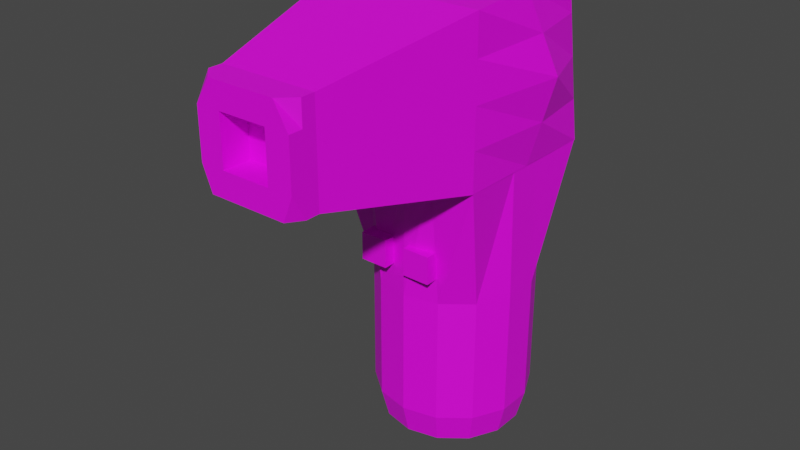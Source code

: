 # Source: scanner.blend  (saved by Blender 3.2.14; exported with 4.5.12 LTS)
import bpy
from mathutils import Matrix  # noqa: F401  (used for matrix-valued properties, if any)

bpy.ops.wm.read_factory_settings(use_empty=True)
scene = bpy.context.scene
scene.name = 'Scene'

# ---- collections
col_collection = bpy.data.collections.new('Collection'); scene.collection.children.link(col_collection)

# ---- images (referenced by path relative to the original .blend; pixels are not part of the script)
import os
ASSET_DIR = os.environ.get("B2B_ASSET_DIR", "")  # directory of the original .blend (textures are referenced by path, not embedded)
HERE = os.path.dirname(os.path.abspath(__file__))  # packed textures are extracted next to this script under _unpacked/

def load_image(name, relpath, width, height, colorspace="sRGB"):
    """Load a texture the original file referenced (path relative to the .blend, or extracted next to this script)."""
    p = next((c for c in (os.path.join(HERE, relpath), os.path.join(ASSET_DIR, relpath)) if relpath and os.path.exists(c)), "")
    if p:
        img = bpy.data.images.load(p, check_existing=True)
        img.name = name
    else:  # same state as the original file: an image datablock whose file is absent (Cycles renders it pink)
        img = bpy.data.images.new(name, width, height)
        img.source = "FILE"
        img.filepath = "//" + (relpath or name)
    img.colorspace_settings.name = colorspace
    return img
img_scanner_png = load_image('scanner.png', 'scanner.png', 1024, 1024, 'sRGB')

# ---- materials (node trees are filled in below, after node groups)
mat_material_001 = bpy.data.materials.new('Material.001')
mat_material_001.use_transparent_shadow = False

# ---- material node trees
mat_material_001.use_nodes = True; mat_material_001.node_tree.nodes.clear()
_N = mat_material_001.node_tree.nodes; _L = mat_material_001.node_tree.links
n0 = _N.new('ShaderNodeBsdfPrincipled'); n0.name = 'Principled BSDF'; n0.location = (10, 300)
n0.distribution = 'GGX'
n0.subsurface_method = 'RANDOM_WALK_SKIN'
n0.inputs[3].default_value = 1.45
n0.inputs[27].default_value = (0.0, 0.0, 0.0, 1.0)
n0.inputs[28].default_value = 1.0
n1 = _N.new('ShaderNodeOutputMaterial'); n1.name = 'Material Output'; n1.location = (300, 300)
n2 = _N.new('ShaderNodeTexImage'); n2.name = 'Image Texture'; n2.location = (-280, 280)
n2.image = img_scanner_png
_L.new(n0.outputs[0], n1.inputs[0])
_L.new(n2.outputs[0], n0.inputs[0])
n1.is_active_output = True

# ---- world
world_world = bpy.data.worlds.new('World'); scene.world = world_world
world_world.use_nodes = True; world_world.node_tree.nodes.clear()
_N = world_world.node_tree.nodes; _L = world_world.node_tree.links
n0 = _N.new('ShaderNodeOutputWorld'); n0.name = 'World Output'; n0.location = (300, 300)
n1 = _N.new('ShaderNodeBackground'); n1.name = 'Background'; n1.location = (10, 300)
n1.inputs[0].default_value = (0.05088, 0.05088, 0.05088, 1.0)
_L.new(n1.outputs[0], n0.inputs[0])
n0.is_active_output = True
world_world.color = (0.05088, 0.05088, 0.05088)
world_world.use_sun_shadow = False
world_world.sun_shadow_jitter_overblur = 0.0

# ---- meshes
me_sphere = bpy.data.meshes.new('Sphere')
me_sphere.from_pydata([(0.0, 0.003126, 0.01572), (0.0, 0.006132, 0.0148), (0.0, 0.008902, 0.01332), (0.0, 0.01133, 0.01133), (0.0, 0.01332, 0.008902), (0.0, 0.0148, 0.006132), (0.0, 0.01572, 0.003126), (0.0, 0.01332, -0.008902), (0.0, 0.01133, -0.01133), (0.0, 0.008902, -0.01332), (0.0006098, 0.003066, 0.01572), (0.001196, 0.006014, 0.0148), (0.001737, 0.008731, 0.01332), (0.00221, 0.01111, 0.01133), (0.002599, 0.01307, 0.008902), (0.002888, 0.01452, 0.006132), (0.003066, 0.01541, 0.003126), (0.003126, 0.01572, -7.004e-10), (0.003066, 0.01541, -0.003126), (0.002888, 0.01452, -0.006132), (0.002599, 0.01307, -0.008902), (0.00221, 0.01111, -0.01133), (0.001737, 0.008731, -0.01332), (0.001196, 0.006014, -0.0148), (0.0006098, 0.003066, -0.01572), (0.001196, 0.002888, 0.01572), (0.002347, 0.005665, 0.0148), (0.003407, 0.008224, 0.01332), (0.004336, 0.01047, 0.01133), (0.005098, 0.01231, 0.008902), (0.005665, 0.01368, 0.006132), (0.006014, 0.01452, 0.003126), (0.006132, 0.0148, -7.004e-10), (0.006014, 0.01452, -0.003126), (0.005665, 0.01368, -0.006132), (0.005098, 0.01231, -0.008902), (0.004336, 0.01047, -0.01133), (0.003407, 0.008224, -0.01332), (0.002347, 0.005665, -0.0148), (0.001196, 0.002888, -0.01572), (0.001737, 0.002599, 0.01572), (0.003407, 0.005098, 0.0148), (0.004946, 0.007402, 0.01332), (0.006295, 0.009421, 0.01133), (0.007402, 0.01108, 0.008902), (0.008224, 0.01231, 0.006132), (0.008731, 0.01307, 0.003126), (0.008902, 0.01332, -7.004e-10), (0.008731, 0.01307, -0.003126), (0.008224, 0.01231, -0.006132), (0.007402, 0.01108, -0.008902), (0.006295, 0.009421, -0.01133), (0.004946, 0.007402, -0.01332), (0.003407, 0.005098, -0.0148), (0.001737, 0.002599, -0.01572), (0.00221, 0.00221, 0.01572), (0.004336, 0.004336, 0.0148), (0.006295, 0.006295, 0.01332), (0.008012, 0.008012, 0.01133), (0.009421, 0.009421, 0.008902), (0.01047, 0.01047, 0.006132), (0.01111, 0.01111, 0.003126), (0.01133, 0.01133, -7.004e-10), (0.01111, 0.01111, -0.003126), (0.01047, 0.01047, -0.006132), (0.009421, 0.009421, -0.008902), (0.008012, 0.008012, -0.01133), (0.006295, 0.006295, -0.01332), (0.004336, 0.004336, -0.0148), (0.00221, 0.00221, -0.01572), (0.002599, 0.001737, 0.01572), (0.005098, 0.003407, 0.0148), (0.007402, 0.004946, 0.01332), (0.009421, 0.006295, 0.01133), (0.01108, 0.007402, 0.008902), (0.01231, 0.008224, 0.006132), (0.01307, 0.008731, 0.003126), (0.01332, 0.008902, -7.004e-10), (0.01307, 0.008731, -0.003126), (0.01231, 0.008224, -0.006132), (0.01108, 0.007402, -0.008902), (0.009421, 0.006295, -0.01133), (0.007402, 0.004946, -0.01332), (0.005098, 0.003407, -0.0148), (0.002599, 0.001737, -0.01572), (0.002888, 0.001196, 0.01572), (0.005665, 0.002347, 0.0148), (0.008224, 0.003407, 0.01332), (0.01047, 0.004336, 0.01133), (0.01231, 0.005098, 0.008902), (0.01368, 0.005665, 0.006132), (0.01452, 0.006014, 0.003126), (0.0148, 0.006132, -7.004e-10), (0.01452, 0.006014, -0.003126), (0.01368, 0.005665, -0.006132), (0.01231, 0.005098, -0.008902), (0.01047, 0.004336, -0.01133), (0.008224, 0.003407, -0.01332), (0.005665, 0.002347, -0.0148), (0.002888, 0.001196, -0.01572), (0.003066, 0.0006098, 0.01572), (0.006014, 0.001196, 0.0148), (0.008731, 0.001737, 0.01332), (0.01111, 0.00221, 0.01133), (0.01307, 0.002599, 0.008902), (0.01452, 0.002888, 0.006132), (0.01541, 0.003066, 0.003126), (0.01572, 0.003126, -7.004e-10), (0.01541, 0.003066, -0.003126), (0.01452, 0.002888, -0.006132), (0.01307, 0.002599, -0.008902), (0.01111, 0.00221, -0.01133), (0.008731, 0.001737, -0.01332), (0.006014, 0.001196, -0.0148), (0.003066, 0.0006098, -0.01572), (0.003126, -1.101e-09, 0.01572), (0.006132, -1.937e-09, 0.0148), (0.008902, -1.818e-09, 0.01332), (0.01133, -7.432e-10, 0.01133), (0.01332, -1.459e-09, 0.008902), (0.0148, -2.657e-10, 0.006132), (0.01572, -1.459e-09, 0.003126), (0.01602, -2.653e-09, -7.004e-10), (0.01572, -1.459e-09, -0.003126), (0.0148, -2.415e-09, -0.006132), (0.01332, -1.698e-09, -0.008902), (0.01133, -7.432e-10, -0.01133), (0.008902, -1.818e-09, -0.01332), (0.006132, -1.579e-09, -0.0148), (0.003126, -1.221e-09, -0.01572), (0.003066, -0.0006098, 0.01572), (0.006014, -0.001196, 0.0148), (0.008731, -0.001737, 0.01332), (0.01111, -0.00221, 0.01133), (0.01307, -0.002599, 0.008902), (0.01452, -0.002888, 0.006132), (0.01541, -0.003066, 0.003126), (0.01572, -0.003126, -7.004e-10), (0.01541, -0.003066, -0.003126), (0.01452, -0.002888, -0.006132), (0.01307, -0.002599, -0.008902), (0.01111, -0.00221, -0.01133), (0.008731, -0.001737, -0.01332), (0.006014, -0.001196, -0.0148), (0.003066, -0.0006098, -0.01572), (0.002888, -0.001196, 0.01572), (0.005665, -0.002347, 0.0148), (0.008224, -0.003407, 0.01332), (0.01047, -0.004336, 0.01133), (0.01231, -0.005098, 0.008902), (0.01368, -0.005665, 0.006132), (0.01452, -0.006014, 0.003126), (0.0148, -0.006132, -7.004e-10), (0.01452, -0.006014, -0.003126), (0.01368, -0.005665, -0.006132), (0.01231, -0.005098, -0.008902), (0.01047, -0.004336, -0.01133), (0.008224, -0.003407, -0.01332), (0.005665, -0.002347, -0.0148), (0.002888, -0.001196, -0.01572), (0.002599, -0.001737, 0.01572), (0.005098, -0.003407, 0.0148), (0.007402, -0.004946, 0.01332), (0.009421, -0.006295, 0.01133), (0.01108, -0.007402, 0.008902), (0.01231, -0.008224, 0.006132), (0.01307, -0.008731, 0.003126), (0.01332, -0.008902, -7.004e-10), (0.01307, -0.008731, -0.003126), (0.01231, -0.008224, -0.006132), (0.01108, -0.007402, -0.008902), (0.009421, -0.006295, -0.01133), (0.007402, -0.004946, -0.01332), (0.005098, -0.003407, -0.0148), (0.002599, -0.001737, -0.01572), (0.00221, -0.00221, 0.01572), (0.004336, -0.004336, 0.0148), (0.006295, -0.006295, 0.01332), (0.008012, -0.008012, 0.01133), (0.009421, -0.009421, 0.008902), (0.01047, -0.01047, 0.006132), (0.01111, -0.01111, 0.003126), (0.01133, -0.01133, -7.004e-10), (0.01111, -0.01111, -0.003126), (0.01047, -0.01047, -0.006132), (0.009421, -0.009421, -0.008902), (0.008012, -0.008012, -0.01133), (0.006295, -0.006295, -0.01332), (0.004336, -0.004336, -0.0148), (0.00221, -0.00221, -0.01572), (0.001737, -0.002599, 0.01572), (0.003407, -0.005098, 0.0148), (0.004946, -0.007402, 0.01332), (0.006295, -0.009421, 0.01133), (0.007402, -0.01108, 0.008902), (0.008224, -0.01231, 0.006132), (0.008731, -0.01307, 0.003126), (0.008902, -0.01332, -7.004e-10), (0.008731, -0.01307, -0.003126), (0.008224, -0.01231, -0.006132), (0.007402, -0.01108, -0.008902), (0.006295, -0.009421, -0.01133), (0.004946, -0.007402, -0.01332), (0.003407, -0.005098, -0.0148), (0.001737, -0.002599, -0.01572), (0.001196, -0.002888, 0.01572), (0.002347, -0.005665, 0.0148), (0.003407, -0.008224, 0.01332), (0.004336, -0.01047, 0.01133), (0.005098, -0.01231, 0.008902), (0.005665, -0.01368, 0.006132), (0.006014, -0.01452, 0.003126), (0.006132, -0.0148, -7.004e-10), (0.006014, -0.01452, -0.003126), (0.005665, -0.01368, -0.006132), (0.005098, -0.01231, -0.008902), (0.004336, -0.01047, -0.01133), (0.003407, -0.008224, -0.01332), (0.002347, -0.005665, -0.0148), (0.001196, -0.002888, -0.01572), (0.0006098, -0.003066, 0.01572), (0.001196, -0.006014, 0.0148), (0.001737, -0.008731, 0.01332), (0.00221, -0.01111, 0.01133), (0.002599, -0.01307, 0.008902), (0.002888, -0.01452, 0.006132), (0.003066, -0.01541, 0.003126), (0.003126, -0.01572, -7.004e-10), (0.003066, -0.01541, -0.003126), (0.002888, -0.01452, -0.006132), (0.002599, -0.01307, -0.008902), (0.00221, -0.01111, -0.01133), (0.001737, -0.008731, -0.01332), (0.001196, -0.006014, -0.0148), (0.0006098, -0.003066, -0.01572), (3.452e-11, -0.003126, 0.01572), (-4.43e-10, -0.006132, 0.0148), (-1.04e-09, -0.008902, 0.01332), (7.508e-10, -0.01133, 0.01133), (-2.042e-10, -0.01332, 0.008902), (2.733e-10, -0.0148, 0.006132), (-1.159e-09, -0.01572, 0.003126), (-4.263e-09, -0.01602, -7.004e-10), (-1.159e-09, -0.01572, -0.003126), (-1.876e-09, -0.0148, -0.006132), (-6.818e-10, -0.01332, -0.008902), (7.508e-10, -0.01133, -0.01133), (-1.04e-09, -0.008902, -0.01332), (3.452e-11, -0.006132, -0.0148), (-2.517e-11, -0.003126, -0.01572), (-0.0006098, -0.003066, 0.01572), (-0.001196, -0.006014, 0.0148), (-0.001737, -0.008731, 0.01332), (-0.00221, -0.01111, 0.01133), (-0.002599, -0.01307, 0.008902), (-0.002888, -0.01452, 0.006132), (-0.003066, -0.01541, 0.003126), (-0.003126, -0.01572, -7.004e-10), (-0.003066, -0.01541, -0.003126), (-0.002888, -0.01452, -0.006132), (-0.002599, -0.01307, -0.008902), (-0.00221, -0.01111, -0.01133), (-0.001737, -0.008731, -0.01332), (-0.001196, -0.006014, -0.0148), (-0.0006098, -0.003066, -0.01572), (-0.001196, -0.002888, 0.01572), (-0.002347, -0.005665, 0.0148), (-0.003407, -0.008224, 0.01332), (-0.004336, -0.01047, 0.01133), (-0.005098, -0.01231, 0.008902), (-0.005665, -0.01368, 0.006132), (-0.006014, -0.01452, 0.003126), (-0.006132, -0.0148, -7.004e-10), (-0.006014, -0.01452, -0.003126), (-0.005665, -0.01368, -0.006132), (-0.005098, -0.01231, -0.008902), (-0.004336, -0.01047, -0.01133), (-0.003407, -0.008224, -0.01332), (-0.002347, -0.005665, -0.0148), (-0.001196, -0.002888, -0.01572), (-0.001737, -0.002599, 0.01572), (-0.003407, -0.005098, 0.0148), (-0.004946, -0.007402, 0.01332), (-0.006295, -0.009421, 0.01133), (-0.007402, -0.01108, 0.008902), (-0.008224, -0.01231, 0.006132), (-0.008731, -0.01307, 0.003126), (-0.008902, -0.01332, -7.004e-10), (-0.008731, -0.01307, -0.003126), (-0.008224, -0.01231, -0.006132), (-0.007402, -0.01108, -0.008902), (-0.006295, -0.009421, -0.01133), (-0.004946, -0.007402, -0.01332), (-0.003407, -0.005098, -0.0148), (-0.001737, -0.002599, -0.01572), (-0.00221, -0.00221, 0.01572), (-0.004336, -0.004336, 0.0148), (-0.006295, -0.006295, 0.01332), (-0.008012, -0.008012, 0.01133), (-0.009421, -0.009421, 0.008902), (-0.01047, -0.01047, 0.006132), (-0.01111, -0.01111, 0.003126), (-0.01133, -0.01133, -7.004e-10), (-0.01111, -0.01111, -0.003126), (-0.01047, -0.01047, -0.006132), (-0.009421, -0.009421, -0.008902), (-0.008012, -0.008012, -0.01133), (-0.006295, -0.006295, -0.01332), (-0.004336, -0.004336, -0.0148), (-0.00221, -0.00221, -0.01572), (-0.002599, -0.001737, 0.01572), (-0.005098, -0.003407, 0.0148), (-0.007402, -0.004946, 0.01332), (-0.009421, -0.006295, 0.01133), (-0.01108, -0.007402, 0.008902), (-0.01231, -0.008224, 0.006132), (-0.01307, -0.008731, 0.003126), (-0.01332, -0.008902, -7.004e-10), (-0.01307, -0.008731, -0.003126), (-0.01231, -0.008224, -0.006132), (-0.01108, -0.007402, -0.008902), (-0.009421, -0.006295, -0.01133), (-0.007402, -0.004946, -0.01332), (-0.005098, -0.003407, -0.0148), (-0.002599, -0.001737, -0.01572), (-1.294e-09, -1.937e-09, 0.01602), (-0.002888, -0.001196, 0.01572), (-0.005665, -0.002347, 0.0148), (-0.008224, -0.003407, 0.01332), (-0.01047, -0.004336, 0.01133), (-0.01231, -0.005098, 0.008902), (-0.01368, -0.005665, 0.006132), (-0.01452, -0.006014, 0.003126), (-0.0148, -0.006132, -7.004e-10), (-0.01452, -0.006014, -0.003126), (-0.01368, -0.005665, -0.006132), (-0.01231, -0.005098, -0.008902), (-0.01047, -0.004336, -0.01133), (-0.008224, -0.003407, -0.01332), (-0.005665, -0.002347, -0.0148), (-0.002888, -0.001196, -0.01572), (-0.003066, -0.0006098, 0.01572), (-0.006014, -0.001196, 0.0148), (-0.008731, -0.001737, 0.01332), (-0.01111, -0.00221, 0.01133), (-0.01307, -0.002599, 0.008902), (-0.01452, -0.002888, 0.006132), (-0.01541, -0.003066, 0.003126), (-0.01572, -0.003126, -7.004e-10), (-0.01541, -0.003066, -0.003126), (-0.01452, -0.002888, -0.006132), (-0.01307, -0.002599, -0.008902), (-0.01111, -0.00221, -0.01133), (-0.008731, -0.001737, -0.01332), (-0.006014, -0.001196, -0.0148), (-0.003066, -0.0006098, -0.01572), (-0.003126, -1.161e-09, 0.01572), (-0.006132, -7.432e-10, 0.0148), (-0.008902, 9.247e-11, 0.01332), (-0.01133, -1.459e-09, 0.01133), (-0.01332, -7.432e-10, 0.008902), (-0.0148, -2.692e-11, 0.006132), (-0.01572, 1.167e-09, 0.003126), (-0.01602, 6.181e-09, -7.004e-10), (-0.01572, 1.167e-09, -0.003126), (-0.0148, 1.883e-09, -0.006132), (-0.01332, -5.044e-10, -0.008902), (-0.01133, -1.459e-09, -0.01133), (-0.008902, 9.247e-11, -0.01332), (-0.006132, -9.82e-10, -0.0148), (-0.003126, -1.101e-09, -0.01572), (-0.003066, 0.0006098, 0.01572), (-0.006014, 0.001196, 0.0148), (-0.008731, 0.001737, 0.01332), (-0.01111, 0.00221, 0.01133), (-0.01307, 0.002599, 0.008902), (-0.01452, 0.002888, 0.006132), (-0.01541, 0.003066, 0.003126), (-0.01572, 0.003126, -7.004e-10), (-0.01541, 0.003066, -0.003126), (-0.01452, 0.002888, -0.006132), (-0.01307, 0.002599, -0.008902), (-0.01111, 0.00221, -0.01133), (-0.008731, 0.001737, -0.01332), (-0.006014, 0.001196, -0.0148), (-0.003066, 0.0006098, -0.01572), (-0.002888, 0.001196, 0.01572), (-0.005665, 0.002347, 0.0148), (-0.008224, 0.003407, 0.01332), (-0.01047, 0.004336, 0.01133), (-0.01231, 0.005098, 0.008902), (-0.01368, 0.005665, 0.006132), (-0.01452, 0.006014, 0.003126), (-0.0148, 0.006132, -7.004e-10), (-0.01452, 0.006014, -0.003126), (-0.01368, 0.005665, -0.006132), (-0.01231, 0.005098, -0.008902), (-0.01047, 0.004336, -0.01133), (-0.008224, 0.003407, -0.01332), (-0.005665, 0.002347, -0.0148), (-0.002888, 0.001196, -0.01572), (-0.002599, 0.001737, 0.01572), (-0.005098, 0.003407, 0.0148), (-0.007402, 0.004946, 0.01332), (-0.009421, 0.006295, 0.01133), (-0.01108, 0.007402, 0.008902), (-0.01231, 0.008224, 0.006132), (-0.01307, 0.008731, 0.003126), (-0.01332, 0.008902, -7.004e-10), (-0.01307, 0.008731, -0.003126), (-0.01231, 0.008224, -0.006132), (-0.01108, 0.007402, -0.008902), (-0.009421, 0.006295, -0.01133), (-0.007402, 0.004946, -0.01332), (-0.005098, 0.003407, -0.0148), (-0.002599, 0.001737, -0.01572), (-0.00221, 0.00221, 0.01572), (-0.004336, 0.004336, 0.0148), (-0.006295, 0.006295, 0.01332), (-0.008012, 0.008012, 0.01133), (-0.009421, 0.009421, 0.008902), (-0.01047, 0.01047, 0.006132), (-0.01111, 0.01111, 0.003126), (-0.01133, 0.01133, -7.004e-10), (-0.01111, 0.01111, -0.003126), (-0.01047, 0.01047, -0.006132), (-0.009421, 0.009421, -0.008902), (-0.008012, 0.008012, -0.01133), (-0.006295, 0.006295, -0.01332), (-0.004336, 0.004336, -0.0148), (-0.00221, 0.00221, -0.01572), (-0.001737, 0.002599, 0.01572), (-0.003407, 0.005098, 0.0148), (-0.004946, 0.007402, 0.01332), (-0.006295, 0.009421, 0.01133), (-0.007402, 0.01108, 0.008902), (-0.008224, 0.01231, 0.006132), (-0.008731, 0.01307, 0.003126), (-0.008902, 0.01332, -7.004e-10), (-0.008731, 0.01307, -0.003126), (-0.008224, 0.01231, -0.006132), (-0.007402, 0.01108, -0.008902), (-0.006295, 0.009421, -0.01133), (-0.004946, 0.007402, -0.01332), (-0.003407, 0.005098, -0.0148), (-0.001737, 0.002599, -0.01572), (-0.001196, 0.002888, 0.01572), (-0.002347, 0.005665, 0.0148), (-0.003407, 0.008224, 0.01332), (-0.004336, 0.01047, 0.01133), (-0.005098, 0.01231, 0.008902), (-0.005665, 0.01368, 0.006132), (-0.006014, 0.01452, 0.003126), (-0.006132, 0.0148, -7.004e-10), (-0.006014, 0.01452, -0.003126), (-0.005665, 0.01368, -0.006132), (-0.005098, 0.01231, -0.008902), (-0.004336, 0.01047, -0.01133), (-0.003407, 0.008224, -0.01332), (-0.002347, 0.005665, -0.0148), (-0.001196, 0.002888, -0.01572), (-0.0006098, 0.003066, 0.01572), (-0.001196, 0.006014, 0.0148), (-0.001737, 0.008731, 0.01332), (-0.00221, 0.01111, 0.01133), (-0.002599, 0.01307, 0.008902), (-0.002888, 0.01452, 0.006132), (-0.003066, 0.01541, 0.003126), (-0.003126, 0.01572, -7.004e-10), (-0.003066, 0.01541, -0.003126), (-0.002888, 0.01452, -0.006132), (-0.002599, 0.01307, -0.008902), (-0.00221, 0.01111, -0.01133), (-0.001737, 0.008731, -0.01332), (-0.001196, 0.006014, -0.0148), (-0.0006098, 0.003066, -0.01572), (8.63e-09, 0.01602, -7.004e-10), (3.616e-09, 0.01572, -0.003126), (3.138e-09, 0.0148, -0.006132), (1.109e-09, 0.006132, -0.0148), (4.523e-10, 0.003126, -0.01572), (0.0, -1.401e-09, -0.01602), (-2.32e-11, 0.03864, -0.2328), (0.0, 0.04286, -0.1471), (0.01677, 0.03481, -0.2328), (0.0186, 0.03862, -0.1471), (0.03021, 0.02409, -0.2328), (0.03351, 0.02673, -0.1471), (0.03767, 0.008598, -0.2328), (0.04179, 0.009538, -0.1471), (0.03767, -0.008598, -0.2328), (0.04179, -0.009538, -0.1471), (0.03021, -0.02409, -0.2328), (0.03351, -0.02673, -0.1471), (0.01677, -0.03481, -0.2328), (0.0186, -0.03862, -0.1471), (-3.401e-09, -0.03864, -0.2328), (-3.747e-09, -0.04286, -0.1471), (-0.01677, -0.03481, -0.2328), (-0.0186, -0.03862, -0.1471), (-0.03021, -0.02409, -0.2328), (-0.03351, -0.02673, -0.1471), (-0.03767, -0.008598, -0.2328), (-0.04179, -0.009538, -0.1471), (-0.03767, 0.008598, -0.2328), (-0.04179, 0.009538, -0.1471), (-0.03021, 0.02409, -0.2328), (-0.03351, 0.02673, -0.1471), (-0.01677, 0.03481, -0.2328), (-0.0186, 0.03862, -0.1471), (-0.0006703, 0.0425, -0.07888), (0.01694, 0.04282, -0.0783), (0.04117, 0.04304, -0.07775), (0.04066, 0.009201, -0.07874), (0.04063, -0.00988, -0.07855), (0.04059, -0.04242, -0.07912), (0.01611, -0.0427, -0.07704), (-6.404e-06, -0.04213, -0.07919), (-0.02107, -0.04266, -0.07706), (-0.04461, -0.0425, -0.07907), (-0.04387, -0.008802, -0.07873), (-0.0448, 0.008562, -0.07896), (-0.04565, 0.04128, -0.07875), (-0.01706, 0.04222, -0.07861), (0.0, 0.04286, -0.2165), (0.0186, 0.03862, -0.2165), (0.03351, 0.02673, -0.2165), (0.04179, 0.009538, -0.2165), (0.04179, -0.009538, -0.2165), (0.03351, -0.02673, -0.2165), (0.0186, -0.03862, -0.2165), (-3.747e-09, -0.04286, -0.2165), (-0.0186, -0.03862, -0.2165), (-0.03351, -0.02673, -0.2165), (-0.04179, -0.009538, -0.2165), (-0.04179, 0.009538, -0.2165), (-0.03351, 0.02673, -0.2165), (-0.0186, 0.03862, -0.2165), (-0.04499, -0.04286, -0.07891), (-0.04499, -0.04286, 0.006816), (-0.04499, 0.04286, -0.07891), (-0.0362, 0.04286, 0.006816), (0.04074, -0.04286, -0.07891), (0.04074, -0.04286, 0.006816), (0.04113, 0.0431, -0.07938), (0.03195, 0.04286, 0.006816), (-0.02827, -0.1254, -0.06219), (-0.02827, -0.1254, -0.009905), (0.02402, -0.1254, -0.009905), (0.02402, -0.1254, -0.06219), (-0.04499, 0.0, -0.07891), (-0.0406, 0.0, 0.006816), (0.04093, 0.0001192, -0.07914), (0.03634, 0.0, 0.006816), (-0.04499, -0.04286, -0.03605), (-0.0406, 0.04286, -0.03605), (0.03654, 0.04298, -0.03628), (0.04074, -0.04286, -0.03605), (-0.02827, -0.1254, -0.03605), (0.02402, -0.1254, -0.03605), (0.0506, 0.007309, -0.03409), (-0.05553, 0.000503, -0.03498), (-0.001932, 0.04298, -0.07914), (-0.002127, 0.04286, 0.006816), (-0.002127, -0.04286, -0.07891), (-0.002127, -0.04286, 0.006816), (-0.002127, -0.1254, -0.06219), (-0.002127, -0.1254, -0.009905), (-0.002127, 0.0, 0.006816), (-0.00203, 5.96e-05, -0.07903), (-0.002127, -0.1254, -0.03605), (0.001458, 0.05503, -0.03608), (-0.04499, -0.04286, -0.01462), (-0.02827, -0.1254, -0.02298), (-0.0384, 0.04286, -0.01462), (0.03424, 0.04292, -0.01473), (0.04074, -0.04286, -0.01462), (0.02402, -0.1254, -0.02298), (0.04347, 0.003654, -0.01364), (-0.04807, 0.0002515, -0.01408), (-0.002127, -0.1254, -0.02298), (-0.0003342, 0.04895, -0.01463), (-0.04279, 0.04286, -0.05748), (0.03883, 0.04304, -0.05783), (0.04074, -0.04286, -0.05748), (0.02402, -0.1254, -0.04912), (0.04576, 0.003714, -0.05662), (-0.05026, 0.0002515, -0.05695), (-0.04499, -0.04286, -0.05748), (-0.02827, -0.1254, -0.04912), (-0.000237, 0.04901, -0.05761), (-0.002127, -0.1254, -0.04912), (-0.02346, 0.04292, -0.07903), (-0.02356, -0.04286, 0.006816), (-0.0152, -0.1254, -0.009905), (-0.02351, 2.98e-05, -0.07897), (-0.0152, -0.1254, -0.03605), (-0.01916, 0.04286, 0.006816), (-0.02356, -0.04286, -0.07891), (-0.0152, -0.1254, -0.06219), (-0.02136, 0.0, 0.006816), (-0.01957, 0.04895, -0.03606), (-0.01937, 0.04591, -0.01462), (-0.0152, -0.1254, -0.02298), (-0.02152, 0.04594, -0.05755), (-0.0152, -0.1254, -0.04912), (0.01491, 0.04286, 0.006816), (0.01931, -0.04286, -0.07891), (0.01094, -0.1254, -0.06219), (0.01711, 0.0, 0.006816), (0.019, 0.04901, -0.03618), (0.0196, 0.04304, -0.07926), (0.01931, -0.04286, 0.006816), (0.01094, -0.1254, -0.009905), (0.01945, 8.94e-05, -0.07909), (0.01094, -0.1254, -0.03605), (0.01094, -0.1254, -0.02298), (0.01695, 0.04594, -0.01468), (0.01094, -0.1254, -0.04912), (0.0193, 0.04602, -0.05772), (-0.02827, -0.1404, -0.02298), (-0.02042, -0.1404, -0.009905), (0.02402, -0.1404, -0.04912), (0.01881, -0.1404, -0.06219), (0.008341, -0.1404, -0.06219), (-0.01127, -0.1404, -0.009905), (-0.02827, -0.1404, -0.04912), (-0.02827, -0.1404, -0.03605), (0.02402, -0.1404, -0.02298), (0.02402, -0.1404, -0.03605), (-0.0152, -0.1404, -0.03605), (-0.01259, -0.1404, -0.06219), (-0.002127, -0.1404, -0.06219), (0.007021, -0.1404, -0.009905), (-0.002127, -0.1404, -0.009905), (-0.002127, -0.1404, -0.04912), (0.01617, -0.1404, -0.009905), (-0.002127, -0.1404, -0.02298), (0.01094, -0.1404, -0.02298), (-0.0152, -0.1404, -0.02298), (-0.02306, -0.1404, -0.06219), (0.01094, -0.1404, -0.04912), (-0.0152, -0.1404, -0.04912), (0.01094, -0.1404, -0.03605), (0.01094, -0.1329, -0.06219), (-0.02827, -0.1329, -0.02298), (-0.02827, -0.1329, -0.03605), (0.02402, -0.1329, -0.009905), (0.01094, -0.1329, -0.009905), (0.02402, -0.1329, -0.03605), (0.02402, -0.1329, -0.06219), (0.02402, -0.1329, -0.04912), (-0.0152, -0.1329, -0.06219), (-0.02827, -0.1329, -0.06219), (-0.02827, -0.1329, -0.009905), (-0.0152, -0.1329, -0.009905), (-0.002127, -0.1329, -0.06219), (-0.02827, -0.1329, -0.04912), (-0.002127, -0.1329, -0.009905), (0.02402, -0.1329, -0.02298), (-0.02325, -0.04718, -0.1325), (-0.02325, -0.04718, -0.1173), (-0.02325, -0.03205, -0.1325), (-0.02325, -0.03205, -0.1173), (-0.008112, -0.04718, -0.1325), (-0.008112, -0.04718, -0.1173), (-0.008112, -0.03205, -0.1325), (-0.008112, -0.03205, -0.1173), (0.002715, -0.0464, -0.133), (0.002715, -0.0464, -0.1179), (0.002715, -0.03127, -0.133), (0.002715, -0.03127, -0.1179), (0.01785, -0.0464, -0.133), (0.01785, -0.0464, -0.1179), (0.01785, -0.03127, -0.133), (0.01785, -0.03127, -0.1179)], [], [(479, 9, 22, 23), (6, 5, 15, 16), (480, 479, 23, 24), (476, 6, 16, 17), (0, 325, 10), (481, 480, 24), (477, 476, 17, 18), (1, 0, 10, 11), (478, 477, 18, 19), (2, 1, 11, 12), (7, 478, 19, 20), (3, 2, 12, 13), (8, 7, 20, 21), (4, 3, 13, 14), (9, 8, 21, 22), (5, 4, 14, 15), (14, 13, 28, 29), (22, 21, 36, 37), (15, 14, 29, 30), (23, 22, 37, 38), (16, 15, 30, 31), (24, 23, 38, 39), (17, 16, 31, 32), (10, 325, 25), (481, 24, 39), (18, 17, 32, 33), (11, 10, 25, 26), (19, 18, 33, 34), (12, 11, 26, 27), (20, 19, 34, 35), (13, 12, 27, 28), (21, 20, 35, 36), (33, 32, 47, 48), (26, 25, 40, 41), (34, 33, 48, 49), (27, 26, 41, 42), (35, 34, 49, 50), (28, 27, 42, 43), (36, 35, 50, 51), (29, 28, 43, 44), (37, 36, 51, 52), (30, 29, 44, 45), (38, 37, 52, 53), (31, 30, 45, 46), (39, 38, 53, 54), (32, 31, 46, 47), (25, 325, 40), (481, 39, 54), (52, 51, 66, 67), (45, 44, 59, 60), (53, 52, 67, 68), (46, 45, 60, 61), (54, 53, 68, 69), (47, 46, 61, 62), (40, 325, 55), (481, 54, 69), (48, 47, 62, 63), (41, 40, 55, 56), (49, 48, 63, 64), (42, 41, 56, 57), (50, 49, 64, 65), (43, 42, 57, 58), (51, 50, 65, 66), (44, 43, 58, 59), (64, 63, 78, 79), (57, 56, 71, 72), (65, 64, 79, 80), (58, 57, 72, 73), (66, 65, 80, 81), (59, 58, 73, 74), (67, 66, 81, 82), (60, 59, 74, 75), (68, 67, 82, 83), (61, 60, 75, 76), (69, 68, 83, 84), (62, 61, 76, 77), (55, 325, 70), (481, 69, 84), (63, 62, 77, 78), (56, 55, 70, 71), (83, 82, 97, 98), (76, 75, 90, 91), (84, 83, 98, 99), (77, 76, 91, 92), (70, 325, 85), (481, 84, 99), (78, 77, 92, 93), (71, 70, 85, 86), (79, 78, 93, 94), (72, 71, 86, 87), (80, 79, 94, 95), (73, 72, 87, 88), (81, 80, 95, 96), (74, 73, 88, 89), (82, 81, 96, 97), (75, 74, 89, 90), (87, 86, 101, 102), (95, 94, 109, 110), (88, 87, 102, 103), (96, 95, 110, 111), (89, 88, 103, 104), (97, 96, 111, 112), (90, 89, 104, 105), (98, 97, 112, 113), (91, 90, 105, 106), (99, 98, 113, 114), (92, 91, 106, 107), (85, 325, 100), (481, 99, 114), (93, 92, 107, 108), (86, 85, 100, 101), (94, 93, 108, 109), (106, 105, 120, 121), (114, 113, 128, 129), (107, 106, 121, 122), (100, 325, 115), (481, 114, 129), (108, 107, 122, 123), (101, 100, 115, 116), (109, 108, 123, 124), (102, 101, 116, 117), (110, 109, 124, 125), (103, 102, 117, 118), (111, 110, 125, 126), (104, 103, 118, 119), (112, 111, 126, 127), (105, 104, 119, 120), (113, 112, 127, 128), (125, 124, 139, 140), (118, 117, 132, 133), (126, 125, 140, 141), (119, 118, 133, 134), (127, 126, 141, 142), (120, 119, 134, 135), (128, 127, 142, 143), (121, 120, 135, 136), (129, 128, 143, 144), (122, 121, 136, 137), (115, 325, 130), (481, 129, 144), (123, 122, 137, 138), (116, 115, 130, 131), (124, 123, 138, 139), (117, 116, 131, 132), (144, 143, 158, 159), (137, 136, 151, 152), (130, 325, 145), (481, 144, 159), (138, 137, 152, 153), (131, 130, 145, 146), (139, 138, 153, 154), (132, 131, 146, 147), (140, 139, 154, 155), (133, 132, 147, 148), (141, 140, 155, 156), (134, 133, 148, 149), (142, 141, 156, 157), (135, 134, 149, 150), (143, 142, 157, 158), (136, 135, 150, 151), (148, 147, 162, 163), (156, 155, 170, 171), (149, 148, 163, 164), (157, 156, 171, 172), (150, 149, 164, 165), (158, 157, 172, 173), (151, 150, 165, 166), (159, 158, 173, 174), (152, 151, 166, 167), (145, 325, 160), (481, 159, 174), (153, 152, 167, 168), (146, 145, 160, 161), (154, 153, 168, 169), (147, 146, 161, 162), (155, 154, 169, 170), (167, 166, 181, 182), (160, 325, 175), (481, 174, 189), (168, 167, 182, 183), (161, 160, 175, 176), (169, 168, 183, 184), (162, 161, 176, 177), (170, 169, 184, 185), (163, 162, 177, 178), (171, 170, 185, 186), (164, 163, 178, 179), (172, 171, 186, 187), (165, 164, 179, 180), (173, 172, 187, 188), (166, 165, 180, 181), (174, 173, 188, 189), (186, 185, 200, 201), (179, 178, 193, 194), (187, 186, 201, 202), (180, 179, 194, 195), (188, 187, 202, 203), (181, 180, 195, 196), (189, 188, 203, 204), (182, 181, 196, 197), (175, 325, 190), (481, 189, 204), (183, 182, 197, 198), (176, 175, 190, 191), (184, 183, 198, 199), (177, 176, 191, 192), (185, 184, 199, 200), (178, 177, 192, 193), (481, 204, 219), (198, 197, 212, 213), (191, 190, 205, 206), (199, 198, 213, 214), (192, 191, 206, 207), (200, 199, 214, 215), (193, 192, 207, 208), (201, 200, 215, 216), (194, 193, 208, 209), (202, 201, 216, 217), (195, 194, 209, 210), (203, 202, 217, 218), (196, 195, 210, 211), (204, 203, 218, 219), (197, 196, 211, 212), (190, 325, 205), (217, 216, 231, 232), (210, 209, 224, 225), (218, 217, 232, 233), (211, 210, 225, 226), (219, 218, 233, 234), (212, 211, 226, 227), (205, 325, 220), (481, 219, 234), (213, 212, 227, 228), (206, 205, 220, 221), (214, 213, 228, 229), (207, 206, 221, 222), (215, 214, 229, 230), (208, 207, 222, 223), (216, 215, 230, 231), (209, 208, 223, 224), (221, 220, 235, 236), (229, 228, 243, 244), (222, 221, 236, 237), (230, 229, 244, 245), (223, 222, 237, 238), (231, 230, 245, 246), (224, 223, 238, 239), (232, 231, 246, 247), (225, 224, 239, 240), (233, 232, 247, 248), (226, 225, 240, 241), (234, 233, 248, 249), (227, 226, 241, 242), (220, 325, 235), (481, 234, 249), (228, 227, 242, 243), (240, 239, 254, 255), (248, 247, 262, 263), (241, 240, 255, 256), (249, 248, 263, 264), (242, 241, 256, 257), (235, 325, 250), (481, 249, 264), (243, 242, 257, 258), (236, 235, 250, 251), (244, 243, 258, 259), (237, 236, 251, 252), (245, 244, 259, 260), (238, 237, 252, 253), (246, 245, 260, 261), (239, 238, 253, 254), (247, 246, 261, 262), (259, 258, 273, 274), (252, 251, 266, 267), (260, 259, 274, 275), (253, 252, 267, 268), (261, 260, 275, 276), (254, 253, 268, 269), (262, 261, 276, 277), (255, 254, 269, 270), (263, 262, 277, 278), (256, 255, 270, 271), (264, 263, 278, 279), (257, 256, 271, 272), (250, 325, 265), (481, 264, 279), (258, 257, 272, 273), (251, 250, 265, 266), (278, 277, 292, 293), (271, 270, 285, 286), (279, 278, 293, 294), (272, 271, 286, 287), (265, 325, 280), (481, 279, 294), (273, 272, 287, 288), (266, 265, 280, 281), (274, 273, 288, 289), (267, 266, 281, 282), (275, 274, 289, 290), (268, 267, 282, 283), (276, 275, 290, 291), (269, 268, 283, 284), (277, 276, 291, 292), (270, 269, 284, 285), (282, 281, 296, 297), (290, 289, 304, 305), (283, 282, 297, 298), (291, 290, 305, 306), (284, 283, 298, 299), (292, 291, 306, 307), (285, 284, 299, 300), (293, 292, 307, 308), (286, 285, 300, 301), (294, 293, 308, 309), (287, 286, 301, 302), (280, 325, 295), (481, 294, 309), (288, 287, 302, 303), (281, 280, 295, 296), (289, 288, 303, 304), (301, 300, 315, 316), (309, 308, 323, 324), (302, 301, 316, 317), (295, 325, 310), (481, 309, 324), (303, 302, 317, 318), (296, 295, 310, 311), (304, 303, 318, 319), (297, 296, 311, 312), (305, 304, 319, 320), (298, 297, 312, 313), (306, 305, 320, 321), (299, 298, 313, 314), (307, 306, 321, 322), (300, 299, 314, 315), (308, 307, 322, 323), (320, 319, 335, 336), (313, 312, 328, 329), (321, 320, 336, 337), (314, 313, 329, 330), (322, 321, 337, 338), (315, 314, 330, 331), (323, 322, 338, 339), (316, 315, 331, 332), (324, 323, 339, 340), (317, 316, 332, 333), (310, 325, 326), (481, 324, 340), (318, 317, 333, 334), (311, 310, 326, 327), (319, 318, 334, 335), (312, 311, 327, 328), (340, 339, 354, 355), (333, 332, 347, 348), (326, 325, 341), (481, 340, 355), (334, 333, 348, 349), (327, 326, 341, 342), (335, 334, 349, 350), (328, 327, 342, 343), (336, 335, 350, 351), (329, 328, 343, 344), (337, 336, 351, 352), (330, 329, 344, 345), (338, 337, 352, 353), (331, 330, 345, 346), (339, 338, 353, 354), (332, 331, 346, 347), (352, 351, 366, 367), (345, 344, 359, 360), (353, 352, 367, 368), (346, 345, 360, 361), (354, 353, 368, 369), (347, 346, 361, 362), (355, 354, 369, 370), (348, 347, 362, 363), (341, 325, 356), (481, 355, 370), (349, 348, 363, 364), (342, 341, 356, 357), (350, 349, 364, 365), (343, 342, 357, 358), (351, 350, 365, 366), (344, 343, 358, 359), (356, 325, 371), (481, 370, 385), (364, 363, 378, 379), (357, 356, 371, 372), (365, 364, 379, 380), (358, 357, 372, 373), (366, 365, 380, 381), (359, 358, 373, 374), (367, 366, 381, 382), (360, 359, 374, 375), (368, 367, 382, 383), (361, 360, 375, 376), (369, 368, 383, 384), (362, 361, 376, 377), (370, 369, 384, 385), (363, 362, 377, 378), (375, 374, 389, 390), (383, 382, 397, 398), (376, 375, 390, 391), (384, 383, 398, 399), (377, 376, 391, 392), (385, 384, 399, 400), (378, 377, 392, 393), (371, 325, 386), (481, 385, 400), (379, 378, 393, 394), (372, 371, 386, 387), (380, 379, 394, 395), (373, 372, 387, 388), (381, 380, 395, 396), (374, 373, 388, 389), (382, 381, 396, 397), (394, 393, 408, 409), (387, 386, 401, 402), (395, 394, 409, 410), (388, 387, 402, 403), (396, 395, 410, 411), (389, 388, 403, 404), (397, 396, 411, 412), (390, 389, 404, 405), (398, 397, 412, 413), (391, 390, 405, 406), (399, 398, 413, 414), (392, 391, 406, 407), (400, 399, 414, 415), (393, 392, 407, 408), (386, 325, 401), (481, 400, 415), (413, 412, 427, 428), (406, 405, 420, 421), (414, 413, 428, 429), (407, 406, 421, 422), (415, 414, 429, 430), (408, 407, 422, 423), (401, 325, 416), (481, 415, 430), (409, 408, 423, 424), (402, 401, 416, 417), (410, 409, 424, 425), (403, 402, 417, 418), (411, 410, 425, 426), (404, 403, 418, 419), (412, 411, 426, 427), (405, 404, 419, 420), (417, 416, 431, 432), (425, 424, 439, 440), (418, 417, 432, 433), (426, 425, 440, 441), (419, 418, 433, 434), (427, 426, 441, 442), (420, 419, 434, 435), (428, 427, 442, 443), (421, 420, 435, 436), (429, 428, 443, 444), (422, 421, 436, 437), (430, 429, 444, 445), (423, 422, 437, 438), (416, 325, 431), (481, 430, 445), (424, 423, 438, 439), (436, 435, 450, 451), (444, 443, 458, 459), (437, 436, 451, 452), (445, 444, 459, 460), (438, 437, 452, 453), (431, 325, 446), (481, 445, 460), (439, 438, 453, 454), (432, 431, 446, 447), (440, 439, 454, 455), (433, 432, 447, 448), (441, 440, 455, 456), (434, 433, 448, 449), (442, 441, 456, 457), (435, 434, 449, 450), (443, 442, 457, 458), (455, 454, 469, 470), (448, 447, 462, 463), (456, 455, 470, 471), (449, 448, 463, 464), (457, 456, 471, 472), (450, 449, 464, 465), (458, 457, 472, 473), (451, 450, 465, 466), (459, 458, 473, 474), (452, 451, 466, 467), (460, 459, 474, 475), (453, 452, 467, 468), (446, 325, 461), (481, 460, 475), (454, 453, 468, 469), (447, 446, 461, 462), (474, 473, 9, 479), (467, 466, 5, 6), (475, 474, 479, 480), (468, 467, 6, 476), (461, 325, 0), (481, 475, 480), (469, 468, 476, 477), (462, 461, 0, 1), (470, 469, 477, 478), (463, 462, 1, 2), (471, 470, 478, 7), (464, 463, 2, 3), (472, 471, 7, 8), (465, 464, 3, 4), (473, 472, 8, 9), (466, 465, 4, 5), (524, 483, 485, 525), (525, 485, 487, 526), (526, 487, 489, 527), (527, 489, 491, 528), (528, 491, 493, 529), (529, 493, 495, 530), (530, 495, 497, 531), (531, 497, 499, 532), (532, 499, 501, 533), (533, 501, 503, 534), (534, 503, 505, 535), (535, 505, 507, 536), (507, 505, 521, 522), (536, 507, 509, 537), (537, 509, 483, 524), (482, 484, 486, 488, 490, 492, 494, 496, 498, 500, 502, 504, 506, 508), (511, 510, 523, 522, 521, 520, 519, 518, 517, 516, 515, 514, 513, 512), (493, 491, 514, 515), (503, 501, 519, 520), (489, 487, 512, 513), (499, 497, 517, 518), (509, 507, 522, 523), (485, 483, 510, 511), (495, 493, 515, 516), (505, 503, 520, 521), (491, 489, 513, 514), (501, 499, 518, 519), (483, 509, 523, 510), (487, 485, 511, 512), (497, 495, 516, 517), (508, 537, 524, 482), (506, 536, 537, 508), (504, 535, 536, 506), (502, 534, 535, 504), (500, 533, 534, 502), (498, 532, 533, 500), (496, 531, 532, 498), (494, 530, 531, 496), (492, 529, 530, 494), (490, 528, 529, 492), (488, 527, 528, 490), (486, 526, 527, 488), (484, 525, 526, 486), (482, 524, 525, 484), (512, 511, 510, 513), (579, 551, 541, 574), (617, 606, 545, 575), (578, 553, 543, 576), (593, 539, 547, 594), (614, 552, 542, 607), (600, 551, 539, 593), (580, 616, 638, 637), (576, 543, 548, 577), (588, 538, 546, 589), (607, 542, 549, 608), (597, 541, 551, 600), (611, 544, 552, 614), (575, 545, 553, 578), (572, 539, 551, 579), (588, 554, 561, 587), (583, 556, 560, 586), (572, 554, 558, 573), (584, 557, 559, 585), (616, 615, 643, 638), (586, 560, 557, 584), (619, 610, 556, 583), (587, 561, 555, 582), (604, 601, 571, 590), (618, 615, 570, 591), (592, 562, 569, 595), (606, 563, 568, 609), (598, 564, 566, 599), (656, 644, 624, 632), (609, 568, 565, 612), (595, 569, 564, 598), (612, 565, 567, 613), (602, 597, 563, 581), (601, 602, 581, 571), (615, 616, 580, 570), (539, 572, 573, 547), (554, 572, 579, 561), (556, 575, 578, 560), (557, 576, 577, 559), (655, 654, 621, 625), (560, 578, 576, 557), (610, 617, 575, 556), (561, 579, 574, 555), (653, 652, 631, 640), (592, 604, 590, 562), (550, 587, 582, 540), (611, 619, 583, 544), (552, 586, 584, 542), (644, 650, 623, 624), (542, 584, 585, 549), (544, 583, 586, 552), (538, 588, 587, 550), (554, 588, 589, 558), (591, 605, 642, 635), (540, 582, 604, 592), (570, 580, 603, 596), (555, 574, 602, 601), (574, 541, 597, 602), (550, 595, 598, 538), (538, 598, 599, 546), (540, 592, 595, 550), (582, 555, 601, 604), (591, 570, 596, 605), (563, 597, 600, 568), (615, 618, 641, 643), (568, 600, 593, 565), (565, 593, 594, 567), (562, 590, 619, 611), (645, 646, 627, 620), (571, 581, 617, 610), (647, 648, 633, 636), (543, 612, 613, 548), (553, 609, 612, 543), (651, 649, 629, 622), (545, 606, 609, 553), (650, 651, 622, 623), (590, 571, 610, 619), (562, 611, 614, 569), (564, 607, 608, 566), (569, 614, 607, 564), (581, 563, 606, 617), (639, 625, 621, 620), (642, 630, 627, 626), (638, 633, 634, 637), (630, 639, 620, 627), (624, 641, 635, 632), (631, 642, 626, 640), (632, 635, 642, 631), (637, 634, 625, 639), (623, 622, 641, 624), (629, 628, 638, 643), (628, 636, 633, 638), (622, 629, 643, 641), (605, 596, 630, 642), (596, 603, 639, 630), (657, 653, 640, 626), (658, 655, 625, 634), (646, 657, 626, 627), (659, 647, 636, 628), (649, 659, 628, 629), (652, 656, 632, 631), (603, 580, 637, 639), (648, 658, 634, 633), (654, 645, 620, 621), (618, 591, 635, 641), (547, 573, 645, 654), (613, 567, 658, 648), (599, 566, 656, 652), (559, 577, 659, 649), (577, 548, 647, 659), (558, 589, 657, 646), (567, 594, 655, 658), (589, 546, 653, 657), (549, 585, 651, 650), (585, 559, 649, 651), (548, 613, 648, 647), (573, 558, 646, 645), (608, 549, 650, 644), (546, 599, 652, 653), (594, 547, 654, 655), (566, 608, 644, 656), (660, 661, 663, 662), (662, 663, 667, 666), (666, 667, 665, 664), (664, 665, 661, 660), (662, 666, 664, 660), (667, 663, 661, 665), (668, 669, 671, 670), (670, 671, 675, 674), (674, 675, 673, 672), (672, 673, 669, 668), (670, 674, 672, 668), (675, 671, 669, 673)])
_uv = me_sphere.uv_layers.new(name='UVMap')
_uv.uv.foreach_set('vector', [0.9362, 0.3456, 0.9297, 0.3458, 0.93, 0.3417, 0.9364, 0.3428, 0.9507, 0.1775, 0.9507, 0.1705, 0.9575, 0.1705, 0.9579, 0.1775, 0.9433, 0.3454, 0.9362, 0.3456, 0.9364, 0.3428, 0.9434, 0.3439, 0.9507, 0.1849, 0.9507, 0.1775, 0.9579, 0.1775, 0.9581, 0.1849, 0.572, 0.1505, 0.6008, 0.1514, 0.5724, 0.1561, 0.9506, 0.3451, 0.9433, 0.3454, 0.9434, 0.3439, 0.9507, 0.1922, 0.9507, 0.1849, 0.9581, 0.1849, 0.9579, 0.1922, 0.5444, 0.1496, 0.572, 0.1505, 0.5724, 0.1561, 0.5451, 0.1607, 0.9507, 0.1993, 0.9507, 0.1922, 0.9579, 0.1922, 0.9575, 0.1993, 0.519, 0.1488, 0.5444, 0.1496, 0.5451, 0.1607, 0.5201, 0.1648, 0.9507, 0.2059, 0.9507, 0.1993, 0.9575, 0.1993, 0.9568, 0.2059, 0.4968, 0.1481, 0.519, 0.1488, 0.5201, 0.1648, 0.4981, 0.1685, 0.9507, 0.2117, 0.9507, 0.2059, 0.9568, 0.2059, 0.9559, 0.2117, 0.6538, 0.3766, 0.632, 0.3768, 0.6319, 0.3567, 0.6536, 0.3531, 0.9297, 0.3458, 0.9241, 0.346, 0.9244, 0.3408, 0.93, 0.3417, 0.6787, 0.3764, 0.6538, 0.3766, 0.6536, 0.3531, 0.6785, 0.3503, 0.6536, 0.3531, 0.6319, 0.3567, 0.6318, 0.3375, 0.6535, 0.3304, 0.93, 0.3417, 0.9244, 0.3408, 0.9258, 0.3357, 0.9311, 0.3377, 0.6785, 0.3503, 0.6536, 0.3531, 0.6535, 0.3304, 0.6784, 0.3251, 0.9364, 0.3428, 0.93, 0.3417, 0.9311, 0.3377, 0.9371, 0.34, 0.9579, 0.1775, 0.9575, 0.1705, 0.964, 0.1705, 0.9649, 0.1776, 0.9434, 0.3439, 0.9364, 0.3428, 0.9371, 0.34, 0.9437, 0.3425, 0.9581, 0.1849, 0.9579, 0.1775, 0.9649, 0.1776, 0.9651, 0.1849, 0.5724, 0.1561, 0.6008, 0.1514, 0.5739, 0.1616, 0.9506, 0.3451, 0.9434, 0.3439, 0.9437, 0.3425, 0.9579, 0.1922, 0.9581, 0.1849, 0.9651, 0.1849, 0.9649, 0.1923, 0.5451, 0.1607, 0.5724, 0.1561, 0.5739, 0.1616, 0.548, 0.1714, 0.9575, 0.1993, 0.9579, 0.1922, 0.9649, 0.1923, 0.964, 0.1994, 0.5201, 0.1648, 0.5451, 0.1607, 0.548, 0.1714, 0.5242, 0.1804, 0.9568, 0.2059, 0.9575, 0.1993, 0.964, 0.1994, 0.9627, 0.2059, 0.4981, 0.1685, 0.5201, 0.1648, 0.5242, 0.1804, 0.5034, 0.1883, 0.9559, 0.2117, 0.9568, 0.2059, 0.9627, 0.2059, 0.9609, 0.2117, 0.9649, 0.1923, 0.9651, 0.1849, 0.9717, 0.185, 0.9713, 0.1923, 0.548, 0.1714, 0.5739, 0.1616, 0.5764, 0.1666, 0.5529, 0.1813, 0.964, 0.1994, 0.9649, 0.1923, 0.9713, 0.1923, 0.9701, 0.1994, 0.5242, 0.1804, 0.548, 0.1714, 0.5529, 0.1813, 0.5314, 0.1948, 0.9627, 0.2059, 0.964, 0.1994, 0.9701, 0.1994, 0.9681, 0.206, 0.5034, 0.1883, 0.5242, 0.1804, 0.5314, 0.1948, 0.5125, 0.2066, 0.9609, 0.2117, 0.9627, 0.2059, 0.9681, 0.206, 0.9655, 0.2117, 0.6535, 0.3304, 0.6318, 0.3375, 0.6318, 0.3197, 0.6535, 0.3096, 0.9311, 0.3377, 0.9258, 0.3357, 0.9281, 0.331, 0.9329, 0.334, 0.6784, 0.3251, 0.6535, 0.3304, 0.6535, 0.3096, 0.6783, 0.3019, 0.9371, 0.34, 0.9311, 0.3377, 0.9329, 0.334, 0.9384, 0.3375, 0.9649, 0.1776, 0.964, 0.1705, 0.9701, 0.1706, 0.9713, 0.1776, 0.9437, 0.3425, 0.9371, 0.34, 0.9384, 0.3375, 0.9444, 0.3412, 0.9651, 0.1849, 0.9649, 0.1776, 0.9713, 0.1776, 0.9717, 0.185, 0.5739, 0.1616, 0.6008, 0.1514, 0.5764, 0.1666, 0.9506, 0.3451, 0.9437, 0.3425, 0.9444, 0.3412, 0.9329, 0.334, 0.9281, 0.331, 0.9313, 0.3269, 0.9354, 0.3308, 0.6783, 0.3019, 0.6535, 0.3096, 0.6535, 0.2913, 0.6784, 0.2816, 0.9384, 0.3375, 0.9329, 0.334, 0.9354, 0.3308, 0.9401, 0.3353, 0.9713, 0.1776, 0.9701, 0.1706, 0.9753, 0.1706, 0.9769, 0.1777, 0.9444, 0.3412, 0.9384, 0.3375, 0.9401, 0.3353, 0.9453, 0.3401, 0.9717, 0.185, 0.9713, 0.1776, 0.9769, 0.1777, 0.9774, 0.185, 0.5764, 0.1666, 0.6008, 0.1514, 0.5798, 0.1711, 0.9506, 0.3451, 0.9444, 0.3412, 0.9453, 0.3401, 0.9713, 0.1923, 0.9717, 0.185, 0.9774, 0.185, 0.9769, 0.1924, 0.5529, 0.1813, 0.5764, 0.1666, 0.5798, 0.1711, 0.5597, 0.1901, 0.9701, 0.1994, 0.9713, 0.1923, 0.9769, 0.1924, 0.9753, 0.1995, 0.5314, 0.1948, 0.5529, 0.1813, 0.5597, 0.1901, 0.5412, 0.2075, 0.9681, 0.206, 0.9701, 0.1994, 0.9753, 0.1995, 0.9729, 0.206, 0.5125, 0.2066, 0.5314, 0.1948, 0.5412, 0.2075, 0.525, 0.2228, 0.9281, 0.331, 0.9241, 0.3285, 0.9279, 0.3237, 0.9313, 0.3269, 0.4971, 0.2163, 0.5125, 0.2066, 0.525, 0.2228, 0.5117, 0.2354, 0.9747, 0.384, 0.9764, 0.3911, 0.9714, 0.3911, 0.97, 0.384, 0.5412, 0.2075, 0.5597, 0.1901, 0.568, 0.1974, 0.5533, 0.2181, 0.9719, 0.3775, 0.9747, 0.384, 0.97, 0.384, 0.9677, 0.3775, 0.525, 0.2228, 0.5412, 0.2075, 0.5533, 0.2181, 0.5404, 0.2363, 0.9313, 0.3269, 0.9279, 0.3237, 0.9325, 0.3196, 0.9352, 0.3234, 0.5117, 0.2354, 0.525, 0.2228, 0.5404, 0.2363, 0.5298, 0.2512, 0.9354, 0.3308, 0.9313, 0.3269, 0.9352, 0.3234, 0.9385, 0.3281, 0.5486, 0.09143, 0.5835, 0.1079, 0.5826, 0.1308, 0.5476, 0.1169, 0.9401, 0.3353, 0.9354, 0.3308, 0.9385, 0.3281, 0.9422, 0.3334, 0.9764, 0.4058, 0.9747, 0.4129, 0.97, 0.4129, 0.9714, 0.4058, 0.9453, 0.3401, 0.9401, 0.3353, 0.9422, 0.3334, 0.9463, 0.3391, 0.9769, 0.3984, 0.9764, 0.4058, 0.9714, 0.4058, 0.9719, 0.3984, 0.5798, 0.1711, 0.6008, 0.1514, 0.5841, 0.1748, 0.9506, 0.3451, 0.9453, 0.3401, 0.9463, 0.3391, 0.9764, 0.3911, 0.9769, 0.3984, 0.9719, 0.3984, 0.9714, 0.3911, 0.5597, 0.1901, 0.5798, 0.1711, 0.5841, 0.1748, 0.568, 0.1974, 0.9422, 0.3334, 0.9385, 0.3281, 0.942, 0.326, 0.9447, 0.332, 0.9714, 0.4058, 0.97, 0.4129, 0.9644, 0.4129, 0.9655, 0.4058, 0.9463, 0.3391, 0.9422, 0.3334, 0.9447, 0.332, 0.9476, 0.3384, 0.9719, 0.3984, 0.9714, 0.4058, 0.9655, 0.4058, 0.9659, 0.3984, 0.5841, 0.1748, 0.6008, 0.1514, 0.5889, 0.1777, 0.9506, 0.3451, 0.9463, 0.3391, 0.9476, 0.3384, 0.9714, 0.3911, 0.9719, 0.3984, 0.9659, 0.3984, 0.9655, 0.3911, 0.568, 0.1974, 0.5841, 0.1748, 0.5889, 0.1777, 0.5776, 0.2029, 0.97, 0.384, 0.9714, 0.3911, 0.9655, 0.3911, 0.9644, 0.384, 0.5533, 0.2181, 0.568, 0.1974, 0.5776, 0.2029, 0.5672, 0.2261, 0.9677, 0.3775, 0.97, 0.384, 0.9644, 0.384, 0.9627, 0.3775, 0.5404, 0.2363, 0.5533, 0.2181, 0.5672, 0.2261, 0.5581, 0.2465, 0.9646, 0.3718, 0.9677, 0.3775, 0.9627, 0.3775, 0.9603, 0.3718, 0.5298, 0.2512, 0.5404, 0.2363, 0.5581, 0.2465, 0.5507, 0.2633, 0.9385, 0.3281, 0.9352, 0.3234, 0.9397, 0.3208, 0.942, 0.326, 0.5476, 0.1169, 0.5826, 0.1308, 0.5815, 0.158, 0.5464, 0.1471, 0.5672, 0.2261, 0.5776, 0.2029, 0.5881, 0.2064, 0.5824, 0.2313, 0.9627, 0.3775, 0.9644, 0.384, 0.9582, 0.384, 0.9571, 0.3775, 0.5581, 0.2465, 0.5672, 0.2261, 0.5824, 0.2313, 0.5775, 0.2531, 0.9603, 0.3718, 0.9627, 0.3775, 0.9571, 0.3775, 0.9556, 0.3718, 0.5815, 0.158, 0.612, 0.172, 0.611, 0.198, 0.5803, 0.1885, 0.942, 0.326, 0.9397, 0.3208, 0.9447, 0.3192, 0.9459, 0.3247, 0.5464, 0.1471, 0.5815, 0.158, 0.5803, 0.1885, 0.545, 0.181, 0.9447, 0.332, 0.942, 0.326, 0.9459, 0.3247, 0.9474, 0.3311, 0.9655, 0.4058, 0.9644, 0.4129, 0.9582, 0.4129, 0.9589, 0.4058, 0.9476, 0.3384, 0.9447, 0.332, 0.9474, 0.3311, 0.949, 0.338, 0.9659, 0.3984, 0.9655, 0.4058, 0.9589, 0.4058, 0.9591, 0.3985, 0.5889, 0.1777, 0.6008, 0.1514, 0.5943, 0.1795, 0.9506, 0.3451, 0.9476, 0.3384, 0.949, 0.338, 0.9655, 0.3911, 0.9659, 0.3984, 0.9591, 0.3985, 0.9589, 0.3911, 0.5776, 0.2029, 0.5889, 0.1777, 0.5943, 0.1795, 0.5881, 0.2064, 0.9644, 0.384, 0.9655, 0.3911, 0.9589, 0.3911, 0.9582, 0.384, 0.9589, 0.4058, 0.9582, 0.4129, 0.9515, 0.4129, 0.9518, 0.4058, 0.949, 0.338, 0.9474, 0.3311, 0.9502, 0.3307, 0.9504, 0.3378, 0.9591, 0.3985, 0.9589, 0.4058, 0.9518, 0.4058, 0.9519, 0.3985, 0.5943, 0.1795, 0.6008, 0.1514, 0.5999, 0.1802, 0.9506, 0.3451, 0.949, 0.338, 0.9504, 0.3378, 0.9589, 0.3911, 0.9591, 0.3985, 0.9519, 0.3985, 0.9518, 0.3911, 0.5881, 0.2064, 0.5943, 0.1795, 0.5999, 0.1802, 0.5991, 0.2079, 0.9582, 0.384, 0.9589, 0.3911, 0.9518, 0.3911, 0.9515, 0.384, 0.5824, 0.2313, 0.5881, 0.2064, 0.5991, 0.2079, 0.5984, 0.2334, 0.9571, 0.3775, 0.9582, 0.384, 0.9515, 0.384, 0.9511, 0.3775, 0.5775, 0.2531, 0.5824, 0.2313, 0.5984, 0.2334, 0.5978, 0.2557, 0.9556, 0.3718, 0.9571, 0.3775, 0.9511, 0.3775, 0.9505, 0.3718, 0.5803, 0.1885, 0.611, 0.198, 0.6099, 0.2257, 0.5789, 0.2211, 0.9459, 0.3247, 0.9447, 0.3192, 0.9499, 0.3185, 0.95, 0.3242, 0.545, 0.181, 0.5803, 0.1885, 0.5789, 0.2211, 0.5436, 0.2173, 0.9474, 0.3311, 0.9459, 0.3247, 0.95, 0.3242, 0.9502, 0.3307, 0.9511, 0.3775, 0.9515, 0.384, 0.9447, 0.384, 0.945, 0.3775, 0.5978, 0.2557, 0.5984, 0.2334, 0.6144, 0.2323, 0.6182, 0.2544, 0.9505, 0.3718, 0.9511, 0.3775, 0.945, 0.3775, 0.9453, 0.3718, 0.5789, 0.2211, 0.6099, 0.2257, 0.6087, 0.2541, 0.5776, 0.2546, 0.95, 0.3242, 0.9499, 0.3185, 0.9551, 0.3188, 0.9541, 0.3245, 0.5436, 0.2173, 0.5789, 0.2211, 0.5776, 0.2546, 0.5421, 0.2544, 0.9502, 0.3307, 0.95, 0.3242, 0.9541, 0.3245, 0.953, 0.3309, 0.9518, 0.4058, 0.9515, 0.4129, 0.9447, 0.4129, 0.9446, 0.4058, 0.9504, 0.3378, 0.9502, 0.3307, 0.953, 0.3309, 0.9518, 0.3379, 0.9519, 0.3985, 0.9518, 0.4058, 0.9446, 0.4058, 0.9445, 0.3985, 0.5999, 0.1802, 0.6008, 0.1514, 0.6055, 0.1798, 0.9506, 0.3451, 0.9504, 0.3378, 0.9518, 0.3379, 0.9518, 0.3911, 0.9519, 0.3985, 0.9445, 0.3985, 0.9446, 0.3911, 0.5991, 0.2079, 0.5999, 0.1802, 0.6055, 0.1798, 0.6101, 0.2071, 0.9515, 0.384, 0.9518, 0.3911, 0.9446, 0.3911, 0.9447, 0.384, 0.5984, 0.2334, 0.5991, 0.2079, 0.6101, 0.2071, 0.6144, 0.2323, 0.9518, 0.3379, 0.953, 0.3309, 0.9557, 0.3316, 0.9532, 0.3382, 0.9445, 0.3985, 0.9446, 0.4058, 0.9374, 0.4058, 0.9372, 0.3985, 0.6055, 0.1798, 0.6008, 0.1514, 0.611, 0.1784, 0.9506, 0.3451, 0.9518, 0.3379, 0.9532, 0.3382, 0.9446, 0.3911, 0.9445, 0.3985, 0.9372, 0.3985, 0.9374, 0.3911, 0.6101, 0.2071, 0.6055, 0.1798, 0.611, 0.1784, 0.6208, 0.2043, 0.9447, 0.384, 0.9446, 0.3911, 0.9374, 0.3911, 0.938, 0.384, 0.6144, 0.2323, 0.6101, 0.2071, 0.6208, 0.2043, 0.6299, 0.2281, 0.945, 0.3775, 0.9447, 0.384, 0.938, 0.384, 0.9389, 0.3775, 0.6182, 0.2544, 0.6144, 0.2323, 0.6299, 0.2281, 0.6379, 0.2491, 0.9453, 0.3718, 0.945, 0.3775, 0.9389, 0.3775, 0.9401, 0.3718, 0.5776, 0.2546, 0.6087, 0.2541, 0.6076, 0.2822, 0.5762, 0.2876, 0.9541, 0.3245, 0.9551, 0.3188, 0.9601, 0.3202, 0.9581, 0.3255, 0.5421, 0.2544, 0.5776, 0.2546, 0.5762, 0.2876, 0.5406, 0.2911, 0.953, 0.3309, 0.9541, 0.3245, 0.9581, 0.3255, 0.9557, 0.3316, 0.9446, 0.4058, 0.9447, 0.4129, 0.938, 0.4129, 0.9374, 0.4058, 0.6379, 0.2491, 0.6299, 0.2281, 0.6443, 0.221, 0.6563, 0.24, 0.9401, 0.3718, 0.9389, 0.3775, 0.9331, 0.3775, 0.9352, 0.3718, 0.5762, 0.2876, 0.6076, 0.2822, 0.6065, 0.3088, 0.575, 0.3189, 0.9581, 0.3255, 0.9601, 0.3202, 0.9648, 0.3225, 0.9617, 0.3273, 0.5406, 0.2911, 0.5762, 0.2876, 0.575, 0.3189, 0.5392, 0.3258, 0.9557, 0.3316, 0.9581, 0.3255, 0.9617, 0.3273, 0.9583, 0.3329, 0.9374, 0.4058, 0.938, 0.4129, 0.9316, 0.4129, 0.9306, 0.4058, 0.9532, 0.3382, 0.9557, 0.3316, 0.9583, 0.3329, 0.9545, 0.3389, 0.9372, 0.3985, 0.9374, 0.4058, 0.9306, 0.4058, 0.9303, 0.3984, 0.611, 0.1784, 0.6008, 0.1514, 0.616, 0.1759, 0.9506, 0.3451, 0.9532, 0.3382, 0.9545, 0.3389, 0.9374, 0.3911, 0.9372, 0.3985, 0.9303, 0.3984, 0.9306, 0.3911, 0.6208, 0.2043, 0.611, 0.1784, 0.616, 0.1759, 0.6307, 0.1994, 0.938, 0.384, 0.9374, 0.3911, 0.9306, 0.3911, 0.9316, 0.384, 0.6299, 0.2281, 0.6208, 0.2043, 0.6307, 0.1994, 0.6443, 0.221, 0.9389, 0.3775, 0.938, 0.384, 0.9316, 0.384, 0.9331, 0.3775, 0.9303, 0.3984, 0.9306, 0.4058, 0.9245, 0.4058, 0.9241, 0.3984, 0.616, 0.1759, 0.6008, 0.1514, 0.6205, 0.1724, 0.9506, 0.3451, 0.9545, 0.3389, 0.9557, 0.3398, 0.9306, 0.3911, 0.9303, 0.3984, 0.9241, 0.3984, 0.9245, 0.3911, 0.6307, 0.1994, 0.616, 0.1759, 0.6205, 0.1724, 0.6395, 0.1926, 0.9316, 0.384, 0.9306, 0.3911, 0.9245, 0.3911, 0.9258, 0.384, 0.6443, 0.221, 0.6307, 0.1994, 0.6395, 0.1926, 0.6571, 0.2112, 0.9331, 0.3775, 0.9316, 0.384, 0.9258, 0.384, 0.9279, 0.3775, 0.6563, 0.24, 0.6443, 0.221, 0.6571, 0.2112, 0.6725, 0.2275, 0.9352, 0.3718, 0.9331, 0.3775, 0.9279, 0.3775, 0.9308, 0.3718, 0.575, 0.3189, 0.6065, 0.3088, 0.6055, 0.3329, 0.5738, 0.3472, 0.9617, 0.3273, 0.9648, 0.3225, 0.9689, 0.3257, 0.965, 0.3298, 0.5392, 0.3258, 0.575, 0.3189, 0.5738, 0.3472, 0.5378, 0.3574, 0.9583, 0.3329, 0.9617, 0.3273, 0.965, 0.3298, 0.9605, 0.3346, 0.9306, 0.4058, 0.9316, 0.4129, 0.9258, 0.4129, 0.9245, 0.4058, 0.9545, 0.3389, 0.9583, 0.3329, 0.9605, 0.3346, 0.9557, 0.3398, 0.9689, 0.3257, 0.9722, 0.3223, 0.9762, 0.3269, 0.9724, 0.3296, 0.6852, 0.2409, 0.6725, 0.2275, 0.686, 0.2121, 0.7011, 0.2228, 0.965, 0.3298, 0.9689, 0.3257, 0.9724, 0.3296, 0.9677, 0.3329, 0.5326, 0.5281, 0.5045, 0.5165, 0.5044, 0.4966, 0.5325, 0.506, 0.9605, 0.3346, 0.965, 0.3298, 0.9677, 0.3329, 0.9624, 0.3367, 0.9246, 0.2844, 0.9262, 0.2774, 0.9313, 0.2773, 0.93, 0.2843, 0.9557, 0.3398, 0.9605, 0.3346, 0.9624, 0.3367, 0.9566, 0.3408, 0.9241, 0.2917, 0.9246, 0.2844, 0.93, 0.2843, 0.9295, 0.2917, 0.6205, 0.1724, 0.6008, 0.1514, 0.6242, 0.1682, 0.9506, 0.3451, 0.9557, 0.3398, 0.9566, 0.3408, 0.9246, 0.2991, 0.9241, 0.2917, 0.9295, 0.2917, 0.93, 0.299, 0.6395, 0.1926, 0.6205, 0.1724, 0.6242, 0.1682, 0.6468, 0.1843, 0.9262, 0.3062, 0.9246, 0.2991, 0.93, 0.299, 0.9312, 0.3061, 0.6571, 0.2112, 0.6395, 0.1926, 0.6468, 0.1843, 0.6677, 0.1991, 0.9287, 0.3128, 0.9262, 0.3062, 0.9312, 0.3061, 0.9333, 0.3127, 0.6725, 0.2275, 0.6571, 0.2112, 0.6677, 0.1991, 0.686, 0.2121, 0.9506, 0.3451, 0.9566, 0.3408, 0.9573, 0.3421, 0.93, 0.299, 0.9295, 0.2917, 0.9359, 0.2916, 0.9362, 0.299, 0.6468, 0.1843, 0.6242, 0.1682, 0.627, 0.1633, 0.6523, 0.1747, 0.9312, 0.3061, 0.93, 0.299, 0.9362, 0.299, 0.9371, 0.3061, 0.6677, 0.1991, 0.6468, 0.1843, 0.6523, 0.1747, 0.6757, 0.1852, 0.9333, 0.3127, 0.9312, 0.3061, 0.9371, 0.3061, 0.9386, 0.3126, 0.686, 0.2121, 0.6677, 0.1991, 0.6757, 0.1852, 0.6962, 0.1944, 0.9361, 0.3185, 0.9333, 0.3127, 0.9386, 0.3126, 0.9406, 0.3184, 0.5044, 0.4966, 0.4799, 0.4841, 0.48, 0.4645, 0.5045, 0.4735, 0.9677, 0.3329, 0.9724, 0.3296, 0.975, 0.3341, 0.9698, 0.3365, 0.5325, 0.506, 0.5044, 0.4966, 0.5045, 0.4735, 0.5326, 0.4804, 0.9624, 0.3367, 0.9677, 0.3329, 0.9698, 0.3365, 0.9638, 0.3392, 0.93, 0.2843, 0.9313, 0.2773, 0.9371, 0.2772, 0.9362, 0.2843, 0.9566, 0.3408, 0.9624, 0.3367, 0.9638, 0.3392, 0.9573, 0.3421, 0.9295, 0.2917, 0.93, 0.2843, 0.9362, 0.2843, 0.9359, 0.2916, 0.6242, 0.1682, 0.6008, 0.1514, 0.627, 0.1633, 0.9698, 0.3365, 0.975, 0.3341, 0.9767, 0.3391, 0.9711, 0.3404, 0.5326, 0.4804, 0.5045, 0.4735, 0.5046, 0.4483, 0.5328, 0.4523, 0.9638, 0.3392, 0.9698, 0.3365, 0.9711, 0.3404, 0.9647, 0.3419, 0.9362, 0.2843, 0.9371, 0.2772, 0.9436, 0.2772, 0.943, 0.2842, 0.9573, 0.3421, 0.9638, 0.3392, 0.9647, 0.3419, 0.9578, 0.3435, 0.9359, 0.2916, 0.9362, 0.2843, 0.943, 0.2842, 0.9428, 0.2916, 0.627, 0.1633, 0.6008, 0.1514, 0.6289, 0.1579, 0.9506, 0.3451, 0.9573, 0.3421, 0.9578, 0.3435, 0.9362, 0.299, 0.9359, 0.2916, 0.9428, 0.2916, 0.943, 0.2989, 0.6523, 0.1747, 0.627, 0.1633, 0.6289, 0.1579, 0.6559, 0.1642, 0.9371, 0.3061, 0.9362, 0.299, 0.943, 0.2989, 0.9435, 0.306, 0.6757, 0.1852, 0.6523, 0.1747, 0.6559, 0.1642, 0.6808, 0.17, 0.9386, 0.3126, 0.9371, 0.3061, 0.9435, 0.306, 0.9444, 0.3126, 0.6962, 0.1944, 0.6757, 0.1852, 0.6808, 0.17, 0.7028, 0.175, 0.9406, 0.3184, 0.9386, 0.3126, 0.9444, 0.3126, 0.9455, 0.3184, 0.5045, 0.4735, 0.48, 0.4645, 0.4801, 0.443, 0.5046, 0.4483, 0.6559, 0.1642, 0.6289, 0.1579, 0.6296, 0.1523, 0.6573, 0.1532, 0.9435, 0.306, 0.943, 0.2989, 0.9502, 0.2989, 0.9503, 0.306, 0.6808, 0.17, 0.6559, 0.1642, 0.6573, 0.1532, 0.6829, 0.154, 0.9444, 0.3126, 0.9435, 0.306, 0.9503, 0.306, 0.9504, 0.3126, 0.7028, 0.175, 0.6808, 0.17, 0.6829, 0.154, 0.7054, 0.1547, 0.9455, 0.3184, 0.9444, 0.3126, 0.9504, 0.3126, 0.9507, 0.3184, 0.5046, 0.4483, 0.4801, 0.443, 0.4803, 0.4205, 0.5049, 0.4217, 0.9711, 0.3404, 0.9767, 0.3391, 0.9773, 0.3443, 0.9716, 0.3445, 0.5328, 0.4523, 0.5046, 0.4483, 0.5049, 0.4217, 0.5331, 0.4228, 0.9647, 0.3419, 0.9711, 0.3404, 0.9716, 0.3445, 0.9651, 0.3447, 0.943, 0.2842, 0.9436, 0.2772, 0.9503, 0.2772, 0.9502, 0.2842, 0.9578, 0.3435, 0.9647, 0.3419, 0.9651, 0.3447, 0.958, 0.3449, 0.9428, 0.2916, 0.943, 0.2842, 0.9502, 0.2842, 0.9502, 0.2916, 0.6289, 0.1579, 0.6008, 0.1514, 0.6296, 0.1523, 0.9506, 0.3451, 0.9578, 0.3435, 0.958, 0.3449, 0.943, 0.2989, 0.9428, 0.2916, 0.9502, 0.2916, 0.9502, 0.2989, 0.5331, 0.4228, 0.5049, 0.4217, 0.5053, 0.3949, 0.5335, 0.393, 0.9651, 0.3447, 0.9716, 0.3445, 0.9713, 0.3486, 0.9649, 0.3475, 0.9502, 0.2842, 0.9503, 0.2772, 0.9571, 0.2772, 0.9574, 0.2842, 0.958, 0.3449, 0.9651, 0.3447, 0.9649, 0.3475, 0.9579, 0.3463, 0.9502, 0.2916, 0.9502, 0.2842, 0.9574, 0.2842, 0.9575, 0.2916, 0.6296, 0.1523, 0.6008, 0.1514, 0.6292, 0.1467, 0.9506, 0.3451, 0.958, 0.3449, 0.9579, 0.3463, 0.9502, 0.2989, 0.9502, 0.2916, 0.9575, 0.2916, 0.9574, 0.2989, 0.6573, 0.1532, 0.6296, 0.1523, 0.6292, 0.1467, 0.6566, 0.1422, 0.9503, 0.306, 0.9502, 0.2989, 0.9574, 0.2989, 0.9571, 0.306, 0.6829, 0.154, 0.6573, 0.1532, 0.6566, 0.1422, 0.6819, 0.138, 0.9504, 0.3126, 0.9503, 0.306, 0.9571, 0.306, 0.9566, 0.3126, 0.7054, 0.1547, 0.6829, 0.154, 0.6819, 0.138, 0.7041, 0.1343, 0.9507, 0.3184, 0.9504, 0.3126, 0.9566, 0.3126, 0.9559, 0.3184, 0.5049, 0.4217, 0.4803, 0.4205, 0.4806, 0.3977, 0.5053, 0.3949, 0.9716, 0.3445, 0.9773, 0.3443, 0.977, 0.3495, 0.9713, 0.3486, 0.9571, 0.306, 0.9574, 0.2989, 0.9645, 0.299, 0.9637, 0.3061, 0.6819, 0.138, 0.6566, 0.1422, 0.6537, 0.1315, 0.6777, 0.1224, 0.9566, 0.3126, 0.9571, 0.306, 0.9637, 0.3061, 0.9625, 0.3126, 0.7041, 0.1343, 0.6819, 0.138, 0.6777, 0.1224, 0.6987, 0.1145, 0.9559, 0.3184, 0.9566, 0.3126, 0.9625, 0.3126, 0.9609, 0.3184, 0.5053, 0.3949, 0.4806, 0.3977, 0.481, 0.3756, 0.5057, 0.3689, 0.9713, 0.3486, 0.977, 0.3495, 0.9756, 0.3545, 0.9703, 0.3525, 0.5335, 0.393, 0.5053, 0.3949, 0.5057, 0.3689, 0.534, 0.3641, 0.9649, 0.3475, 0.9713, 0.3486, 0.9703, 0.3525, 0.9641, 0.3502, 0.9574, 0.2842, 0.9571, 0.2772, 0.9637, 0.2772, 0.9645, 0.2843, 0.9579, 0.3463, 0.9649, 0.3475, 0.9641, 0.3502, 0.9575, 0.3477, 0.9575, 0.2916, 0.9574, 0.2842, 0.9645, 0.2843, 0.9647, 0.2916, 0.6292, 0.1467, 0.6008, 0.1514, 0.6277, 0.1412, 0.9506, 0.3451, 0.9579, 0.3463, 0.9575, 0.3477, 0.9574, 0.2989, 0.9575, 0.2916, 0.9647, 0.2916, 0.9645, 0.299, 0.6566, 0.1422, 0.6292, 0.1467, 0.6277, 0.1412, 0.6537, 0.1315, 0.9641, 0.3502, 0.9703, 0.3525, 0.9684, 0.3562, 0.9629, 0.3528, 0.9645, 0.2843, 0.9637, 0.2772, 0.9699, 0.2773, 0.971, 0.2843, 0.9575, 0.3477, 0.9641, 0.3502, 0.9629, 0.3528, 0.9569, 0.349, 0.9647, 0.2916, 0.9645, 0.2843, 0.971, 0.2843, 0.9714, 0.2917, 0.6277, 0.1412, 0.6008, 0.1514, 0.6252, 0.1362, 0.9506, 0.3451, 0.9575, 0.3477, 0.9569, 0.349, 0.9645, 0.299, 0.9647, 0.2916, 0.9714, 0.2917, 0.971, 0.299, 0.6537, 0.1315, 0.6277, 0.1412, 0.6252, 0.1362, 0.6488, 0.1215, 0.9637, 0.3061, 0.9645, 0.299, 0.971, 0.299, 0.9699, 0.3061, 0.6777, 0.1224, 0.6537, 0.1315, 0.6488, 0.1215, 0.6706, 0.108, 0.9625, 0.3126, 0.9637, 0.3061, 0.9699, 0.3061, 0.9681, 0.3127, 0.6987, 0.1145, 0.6777, 0.1224, 0.6706, 0.108, 0.6897, 0.0962, 0.9609, 0.3184, 0.9625, 0.3126, 0.9681, 0.3127, 0.9657, 0.3185, 0.5057, 0.3689, 0.481, 0.3756, 0.4814, 0.355, 0.5062, 0.3447, 0.9703, 0.3525, 0.9756, 0.3545, 0.9733, 0.3592, 0.9684, 0.3562, 0.534, 0.3641, 0.5057, 0.3689, 0.5062, 0.3447, 0.5345, 0.3372, 0.6706, 0.108, 0.6488, 0.1215, 0.6421, 0.1128, 0.6608, 0.09529, 0.9681, 0.3127, 0.9699, 0.3061, 0.9754, 0.3062, 0.973, 0.3128, 0.6897, 0.0962, 0.6706, 0.108, 0.6608, 0.09529, 0.6772, 0.07998, 0.9733, 0.3592, 0.9773, 0.3617, 0.9736, 0.3666, 0.9701, 0.3634, 0.7054, 0.08649, 0.6897, 0.0962, 0.6772, 0.07998, 0.6908, 0.06742, 0.9684, 0.3562, 0.9733, 0.3592, 0.9701, 0.3634, 0.9659, 0.3595, 0.5345, 0.3372, 0.5062, 0.3447, 0.5068, 0.3232, 0.5351, 0.3133, 0.9629, 0.3528, 0.9684, 0.3562, 0.9659, 0.3595, 0.9612, 0.355, 0.971, 0.2843, 0.9699, 0.2773, 0.9754, 0.2774, 0.9768, 0.2844, 0.9569, 0.349, 0.9629, 0.3528, 0.9612, 0.355, 0.956, 0.3502, 0.9714, 0.2917, 0.971, 0.2843, 0.9768, 0.2844, 0.9773, 0.2917, 0.6252, 0.1362, 0.6008, 0.1514, 0.6218, 0.1317, 0.9506, 0.3451, 0.9569, 0.349, 0.956, 0.3502, 0.971, 0.299, 0.9714, 0.2917, 0.9773, 0.2917, 0.9768, 0.2991, 0.6488, 0.1215, 0.6252, 0.1362, 0.6218, 0.1317, 0.6421, 0.1128, 0.9699, 0.3061, 0.971, 0.299, 0.9768, 0.2991, 0.9754, 0.3062, 0.9246, 0.231, 0.926, 0.224, 0.9314, 0.2239, 0.9302, 0.231, 0.956, 0.3502, 0.9612, 0.355, 0.959, 0.3569, 0.9549, 0.3511, 0.9241, 0.2384, 0.9246, 0.231, 0.9302, 0.231, 0.9299, 0.2383, 0.6218, 0.1317, 0.6008, 0.1514, 0.6176, 0.128, 0.9506, 0.3451, 0.956, 0.3502, 0.9549, 0.3511, 0.9246, 0.2457, 0.9241, 0.2384, 0.9299, 0.2383, 0.9302, 0.2457, 0.6421, 0.1128, 0.6218, 0.1317, 0.6176, 0.128, 0.6337, 0.1055, 0.926, 0.2528, 0.9246, 0.2457, 0.9302, 0.2457, 0.9314, 0.2528, 0.6608, 0.09529, 0.6421, 0.1128, 0.6337, 0.1055, 0.6487, 0.0847, 0.9285, 0.2594, 0.926, 0.2528, 0.9314, 0.2528, 0.9333, 0.2593, 0.6772, 0.07998, 0.6608, 0.09529, 0.6487, 0.0847, 0.6618, 0.0665, 0.9701, 0.3634, 0.9736, 0.3666, 0.969, 0.3706, 0.9662, 0.3668, 0.6908, 0.06742, 0.6772, 0.07998, 0.6618, 0.0665, 0.6726, 0.05157, 0.9659, 0.3595, 0.9701, 0.3634, 0.9662, 0.3668, 0.9629, 0.3622, 0.6127, 0.4349, 0.5879, 0.4251, 0.5881, 0.4065, 0.613, 0.4143, 0.9612, 0.355, 0.9659, 0.3595, 0.9629, 0.3622, 0.959, 0.3569, 0.9333, 0.2593, 0.9314, 0.2528, 0.9375, 0.2528, 0.9388, 0.2593, 0.6618, 0.0665, 0.6487, 0.0847, 0.6347, 0.07667, 0.6441, 0.05629, 0.9358, 0.2651, 0.9333, 0.2593, 0.9388, 0.2593, 0.9405, 0.2651, 0.5881, 0.4065, 0.5664, 0.3964, 0.5667, 0.3784, 0.5884, 0.3854, 0.9629, 0.3622, 0.9662, 0.3668, 0.9617, 0.3694, 0.9593, 0.3642, 0.613, 0.4143, 0.5881, 0.4065, 0.5884, 0.3854, 0.6133, 0.3908, 0.959, 0.3569, 0.9629, 0.3622, 0.9593, 0.3642, 0.9566, 0.3583, 0.9302, 0.231, 0.9314, 0.2239, 0.9375, 0.2239, 0.9367, 0.231, 0.9549, 0.3511, 0.959, 0.3569, 0.9566, 0.3583, 0.9537, 0.3518, 0.9299, 0.2383, 0.9302, 0.231, 0.9367, 0.231, 0.9364, 0.2383, 0.6176, 0.128, 0.6008, 0.1514, 0.6127, 0.1252, 0.9506, 0.3451, 0.9549, 0.3511, 0.9537, 0.3518, 0.9302, 0.2457, 0.9299, 0.2383, 0.9364, 0.2383, 0.9367, 0.2457, 0.6337, 0.1055, 0.6176, 0.128, 0.6127, 0.1252, 0.6241, 0.09993, 0.9314, 0.2528, 0.9302, 0.2457, 0.9367, 0.2457, 0.9375, 0.2528, 0.6487, 0.0847, 0.6337, 0.1055, 0.6241, 0.09993, 0.6347, 0.07667, 0.9537, 0.3518, 0.9566, 0.3583, 0.9539, 0.3592, 0.9523, 0.3523, 0.9364, 0.2383, 0.9367, 0.231, 0.9437, 0.231, 0.9436, 0.2383, 0.6127, 0.1252, 0.6008, 0.1514, 0.6073, 0.1234, 0.9506, 0.3451, 0.9537, 0.3518, 0.9523, 0.3523, 0.9367, 0.2457, 0.9364, 0.2383, 0.9436, 0.2383, 0.9437, 0.2457, 0.6241, 0.09993, 0.6127, 0.1252, 0.6073, 0.1234, 0.6136, 0.09638, 0.9375, 0.2528, 0.9367, 0.2457, 0.9437, 0.2457, 0.9441, 0.2528, 0.6347, 0.07667, 0.6241, 0.09993, 0.6136, 0.09638, 0.6195, 0.07152, 0.9388, 0.2593, 0.9375, 0.2528, 0.9441, 0.2528, 0.9447, 0.2593, 0.6441, 0.05629, 0.6347, 0.07667, 0.6195, 0.07152, 0.6247, 0.04973, 0.9405, 0.2651, 0.9388, 0.2593, 0.9447, 0.2593, 0.9455, 0.2651, 0.5884, 0.3854, 0.5667, 0.3784, 0.567, 0.3591, 0.5888, 0.3627, 0.9593, 0.3642, 0.9617, 0.3694, 0.9567, 0.3711, 0.9554, 0.3655, 0.6133, 0.3908, 0.5884, 0.3854, 0.5888, 0.3627, 0.6137, 0.3655, 0.9566, 0.3583, 0.9593, 0.3642, 0.9554, 0.3655, 0.9539, 0.3592, 0.9367, 0.231, 0.9375, 0.2239, 0.9441, 0.2239, 0.9437, 0.231, 0.9455, 0.2651, 0.9447, 0.2593, 0.9508, 0.2593, 0.9507, 0.265, 0.5888, 0.3627, 0.567, 0.3591, 0.5674, 0.339, 0.5892, 0.3391, 0.9554, 0.3655, 0.9567, 0.3711, 0.9515, 0.3718, 0.9513, 0.3661, 0.6137, 0.3655, 0.5888, 0.3627, 0.5892, 0.3391, 0.6142, 0.3393, 0.9539, 0.3592, 0.9554, 0.3655, 0.9513, 0.3661, 0.9511, 0.3595, 0.9437, 0.231, 0.9441, 0.2239, 0.9509, 0.2239, 0.9509, 0.2309, 0.9523, 0.3523, 0.9539, 0.3592, 0.9511, 0.3595, 0.9509, 0.3525, 0.9436, 0.2383, 0.9437, 0.231, 0.9509, 0.2309, 0.9509, 0.2383, 0.6073, 0.1234, 0.6008, 0.1514, 0.6017, 0.1226, 0.9506, 0.3451, 0.9523, 0.3523, 0.9509, 0.3525, 0.9437, 0.2457, 0.9436, 0.2383, 0.9509, 0.2383, 0.9509, 0.2457, 0.6136, 0.09638, 0.6073, 0.1234, 0.6017, 0.1226, 0.6027, 0.09494, 0.9441, 0.2528, 0.9437, 0.2457, 0.9509, 0.2457, 0.9509, 0.2527, 0.6195, 0.07152, 0.6136, 0.09638, 0.6027, 0.09494, 0.6036, 0.06943, 0.9447, 0.2593, 0.9441, 0.2528, 0.9509, 0.2527, 0.9508, 0.2593, 0.6247, 0.04973, 0.6195, 0.07152, 0.6036, 0.06943, 0.6044, 0.04708, 0.6017, 0.1226, 0.6008, 0.1514, 0.5961, 0.123, 0.9506, 0.3451, 0.9509, 0.3525, 0.9494, 0.3524, 0.9509, 0.2457, 0.9509, 0.2383, 0.9583, 0.2383, 0.9581, 0.2457, 0.6027, 0.09494, 0.6017, 0.1226, 0.5961, 0.123, 0.5916, 0.09568, 0.9509, 0.2527, 0.9509, 0.2457, 0.9581, 0.2457, 0.9577, 0.2528, 0.6036, 0.06943, 0.6027, 0.09494, 0.5916, 0.09568, 0.5875, 0.0705, 0.9508, 0.2593, 0.9509, 0.2527, 0.9577, 0.2528, 0.9569, 0.2593, 0.6044, 0.04708, 0.6036, 0.06943, 0.5875, 0.0705, 0.584, 0.04843, 0.9507, 0.265, 0.9508, 0.2593, 0.9569, 0.2593, 0.9559, 0.2651, 0.5892, 0.3391, 0.5674, 0.339, 0.5678, 0.319, 0.5897, 0.3155, 0.9513, 0.3661, 0.9515, 0.3718, 0.9463, 0.3714, 0.9472, 0.3658, 0.6142, 0.3393, 0.5892, 0.3391, 0.5897, 0.3155, 0.6148, 0.3131, 0.9511, 0.3595, 0.9513, 0.3661, 0.9472, 0.3658, 0.9483, 0.3594, 0.9509, 0.2309, 0.9509, 0.2239, 0.9576, 0.2239, 0.9581, 0.231, 0.9509, 0.3525, 0.9511, 0.3595, 0.9483, 0.3594, 0.9494, 0.3524, 0.9509, 0.2383, 0.9509, 0.2309, 0.9581, 0.231, 0.9583, 0.2383, 0.5897, 0.3155, 0.5678, 0.319, 0.5682, 0.2998, 0.5902, 0.293, 0.9472, 0.3658, 0.9463, 0.3714, 0.9413, 0.3701, 0.9433, 0.3647, 0.6148, 0.3131, 0.5897, 0.3155, 0.5902, 0.293, 0.6153, 0.2881, 0.9483, 0.3594, 0.9472, 0.3658, 0.9433, 0.3647, 0.9455, 0.3586, 0.9581, 0.231, 0.9576, 0.2239, 0.9641, 0.2239, 0.965, 0.231, 0.9494, 0.3524, 0.9483, 0.3594, 0.9455, 0.3586, 0.948, 0.352, 0.9583, 0.2383, 0.9581, 0.231, 0.965, 0.231, 0.9653, 0.2383, 0.5961, 0.123, 0.6008, 0.1514, 0.5906, 0.1245, 0.9506, 0.3451, 0.9494, 0.3524, 0.948, 0.352, 0.9581, 0.2457, 0.9583, 0.2383, 0.9653, 0.2383, 0.965, 0.2457, 0.5916, 0.09568, 0.5961, 0.123, 0.5906, 0.1245, 0.5809, 0.09855, 0.9577, 0.2528, 0.9581, 0.2457, 0.965, 0.2457, 0.9641, 0.2528, 0.5875, 0.0705, 0.5916, 0.09568, 0.5809, 0.09855, 0.572, 0.07468, 0.9569, 0.2593, 0.9577, 0.2528, 0.9641, 0.2528, 0.9628, 0.2593, 0.584, 0.04843, 0.5875, 0.0705, 0.572, 0.07468, 0.5642, 0.05375, 0.9559, 0.2651, 0.9569, 0.2593, 0.9628, 0.2593, 0.9609, 0.2651, 0.965, 0.2457, 0.9653, 0.2383, 0.9717, 0.2383, 0.9713, 0.2457, 0.5809, 0.09855, 0.5906, 0.1245, 0.5856, 0.127, 0.571, 0.1035, 0.9641, 0.2528, 0.965, 0.2457, 0.9713, 0.2457, 0.9701, 0.2528, 0.572, 0.07468, 0.5809, 0.09855, 0.571, 0.1035, 0.5576, 0.0818, 0.9628, 0.2593, 0.9641, 0.2528, 0.9701, 0.2528, 0.9681, 0.2593, 0.5642, 0.05375, 0.572, 0.07468, 0.5576, 0.0818, 0.5459, 0.06281, 0.9609, 0.2651, 0.9628, 0.2593, 0.9681, 0.2593, 0.9654, 0.2651, 0.5902, 0.293, 0.5682, 0.2998, 0.5686, 0.2823, 0.5907, 0.2724, 0.9433, 0.3647, 0.9413, 0.3701, 0.9366, 0.3677, 0.9396, 0.3629, 0.6153, 0.2881, 0.5902, 0.293, 0.5907, 0.2724, 0.6159, 0.2652, 0.9455, 0.3586, 0.9433, 0.3647, 0.9396, 0.3629, 0.943, 0.3574, 0.965, 0.231, 0.9641, 0.2239, 0.9701, 0.2239, 0.9713, 0.231, 0.948, 0.352, 0.9455, 0.3586, 0.943, 0.3574, 0.9467, 0.3514, 0.9653, 0.2383, 0.965, 0.231, 0.9713, 0.231, 0.9717, 0.2383, 0.5906, 0.1245, 0.6008, 0.1514, 0.5856, 0.127, 0.9506, 0.3451, 0.948, 0.352, 0.9467, 0.3514, 0.9396, 0.3629, 0.9366, 0.3677, 0.9325, 0.3646, 0.9363, 0.3604, 0.6159, 0.2652, 0.5907, 0.2724, 0.5912, 0.2544, 0.6164, 0.2452, 0.943, 0.3574, 0.9396, 0.3629, 0.9363, 0.3604, 0.9408, 0.3556, 0.9713, 0.231, 0.9701, 0.2239, 0.9753, 0.224, 0.9768, 0.231, 0.9467, 0.3514, 0.943, 0.3574, 0.9408, 0.3556, 0.9456, 0.3505, 0.9717, 0.2383, 0.9713, 0.231, 0.9768, 0.231, 0.9774, 0.2384, 0.5856, 0.127, 0.6008, 0.1514, 0.5811, 0.1304, 0.9506, 0.3451, 0.9467, 0.3514, 0.9456, 0.3505, 0.9713, 0.2457, 0.9717, 0.2383, 0.9774, 0.2384, 0.9768, 0.2457, 0.571, 0.1035, 0.5856, 0.127, 0.5811, 0.1304, 0.5622, 0.1102, 0.9701, 0.2528, 0.9713, 0.2457, 0.9768, 0.2457, 0.9753, 0.2528, 0.5576, 0.0818, 0.571, 0.1035, 0.5622, 0.1102, 0.5448, 0.0916, 0.9681, 0.2593, 0.9701, 0.2528, 0.9753, 0.2528, 0.9728, 0.2594, 0.5459, 0.06281, 0.5576, 0.0818, 0.5448, 0.0916, 0.5297, 0.07529, 0.9366, 0.3677, 0.9342, 0.3717, 0.9293, 0.368, 0.9325, 0.3646, 0.5363, 0.04723, 0.5459, 0.06281, 0.5297, 0.07529, 0.5173, 0.0619, 0.5622, 0.1102, 0.5811, 0.1304, 0.5774, 0.1347, 0.5549, 0.1185, 0.9261, 0.1995, 0.9246, 0.1924, 0.9302, 0.1923, 0.9314, 0.1994, 0.5448, 0.0916, 0.5622, 0.1102, 0.5549, 0.1185, 0.5343, 0.1037, 0.9286, 0.206, 0.9261, 0.1995, 0.9314, 0.1994, 0.9333, 0.206, 0.5297, 0.07529, 0.5448, 0.0916, 0.5343, 0.1037, 0.5162, 0.09068, 0.9325, 0.3646, 0.9293, 0.368, 0.9252, 0.3634, 0.929, 0.3606, 0.5173, 0.0619, 0.5297, 0.07529, 0.5162, 0.09068, 0.5014, 0.08, 0.9363, 0.3604, 0.9325, 0.3646, 0.929, 0.3606, 0.9336, 0.3573, 0.68, 0.4711, 0.6549, 0.4618, 0.6546, 0.4436, 0.6796, 0.4508, 0.9408, 0.3556, 0.9363, 0.3604, 0.9336, 0.3573, 0.9389, 0.3535, 0.9246, 0.1777, 0.9261, 0.1706, 0.9314, 0.1706, 0.9302, 0.1776, 0.9456, 0.3505, 0.9408, 0.3556, 0.9389, 0.3535, 0.9446, 0.3494, 0.9241, 0.185, 0.9246, 0.1777, 0.9302, 0.1776, 0.9298, 0.185, 0.5811, 0.1304, 0.6008, 0.1514, 0.5774, 0.1347, 0.9506, 0.3451, 0.9456, 0.3505, 0.9446, 0.3494, 0.9246, 0.1924, 0.9241, 0.185, 0.9298, 0.185, 0.9302, 0.1923, 0.6796, 0.4508, 0.6546, 0.4436, 0.6543, 0.4227, 0.6792, 0.4277, 0.9389, 0.3535, 0.9336, 0.3573, 0.9316, 0.3538, 0.9375, 0.3511, 0.9302, 0.1776, 0.9314, 0.1706, 0.9374, 0.1705, 0.9366, 0.1776, 0.9446, 0.3494, 0.9389, 0.3535, 0.9375, 0.3511, 0.9439, 0.3482, 0.9298, 0.185, 0.9302, 0.1776, 0.9366, 0.1776, 0.9363, 0.1849, 0.5774, 0.1347, 0.6008, 0.1514, 0.5746, 0.1395, 0.9506, 0.3451, 0.9446, 0.3494, 0.9439, 0.3482, 0.9302, 0.1923, 0.9298, 0.185, 0.9363, 0.1849, 0.9365, 0.1923, 0.5549, 0.1185, 0.5774, 0.1347, 0.5746, 0.1395, 0.5494, 0.1281, 0.9314, 0.1994, 0.9302, 0.1923, 0.9365, 0.1923, 0.9374, 0.1994, 0.5343, 0.1037, 0.5549, 0.1185, 0.5494, 0.1281, 0.5262, 0.1176, 0.9333, 0.206, 0.9314, 0.1994, 0.9374, 0.1994, 0.9387, 0.2059, 0.5162, 0.09068, 0.5343, 0.1037, 0.5262, 0.1176, 0.506, 0.1084, 0.9359, 0.2117, 0.9333, 0.206, 0.9387, 0.2059, 0.9405, 0.2117, 0.6546, 0.4436, 0.6327, 0.4337, 0.6324, 0.416, 0.6543, 0.4227, 0.9336, 0.3573, 0.929, 0.3606, 0.9264, 0.3561, 0.9316, 0.3538, 0.9374, 0.1994, 0.9365, 0.1923, 0.9435, 0.1922, 0.9439, 0.1993, 0.5262, 0.1176, 0.5494, 0.1281, 0.5458, 0.1386, 0.5211, 0.1329, 0.9387, 0.2059, 0.9374, 0.1994, 0.9439, 0.1993, 0.9446, 0.2059, 0.506, 0.1084, 0.5262, 0.1176, 0.5211, 0.1329, 0.4994, 0.1278, 0.9405, 0.2117, 0.9387, 0.2059, 0.9446, 0.2059, 0.9455, 0.2117, 0.6543, 0.4227, 0.6324, 0.416, 0.6322, 0.3968, 0.654, 0.4001, 0.9316, 0.3538, 0.9264, 0.3561, 0.9247, 0.3512, 0.9303, 0.3499, 0.6792, 0.4277, 0.6543, 0.4227, 0.654, 0.4001, 0.6789, 0.4026, 0.9375, 0.3511, 0.9316, 0.3538, 0.9303, 0.3499, 0.9366, 0.3484, 0.9366, 0.1776, 0.9374, 0.1705, 0.9439, 0.1705, 0.9435, 0.1775, 0.9439, 0.3482, 0.9375, 0.3511, 0.9366, 0.3484, 0.9435, 0.3468, 0.9363, 0.1849, 0.9366, 0.1776, 0.9435, 0.1775, 0.9433, 0.1849, 0.5746, 0.1395, 0.6008, 0.1514, 0.5728, 0.1449, 0.9506, 0.3451, 0.9439, 0.3482, 0.9435, 0.3468, 0.9365, 0.1923, 0.9363, 0.1849, 0.9433, 0.1849, 0.9435, 0.1922, 0.5494, 0.1281, 0.5746, 0.1395, 0.5728, 0.1449, 0.5458, 0.1386, 0.9366, 0.3484, 0.9303, 0.3499, 0.9297, 0.3458, 0.9362, 0.3456, 0.9435, 0.1775, 0.9439, 0.1705, 0.9507, 0.1705, 0.9507, 0.1775, 0.9435, 0.3468, 0.9366, 0.3484, 0.9362, 0.3456, 0.9433, 0.3454, 0.9433, 0.1849, 0.9435, 0.1775, 0.9507, 0.1775, 0.9507, 0.1849, 0.5728, 0.1449, 0.6008, 0.1514, 0.572, 0.1505, 0.9506, 0.3451, 0.9435, 0.3468, 0.9433, 0.3454, 0.9435, 0.1922, 0.9433, 0.1849, 0.9507, 0.1849, 0.9507, 0.1922, 0.5458, 0.1386, 0.5728, 0.1449, 0.572, 0.1505, 0.5444, 0.1496, 0.9439, 0.1993, 0.9435, 0.1922, 0.9507, 0.1922, 0.9507, 0.1993, 0.5211, 0.1329, 0.5458, 0.1386, 0.5444, 0.1496, 0.519, 0.1488, 0.9446, 0.2059, 0.9439, 0.1993, 0.9507, 0.1993, 0.9507, 0.2059, 0.4994, 0.1278, 0.5211, 0.1329, 0.519, 0.1488, 0.4968, 0.1481, 0.9455, 0.2117, 0.9446, 0.2059, 0.9507, 0.2059, 0.9507, 0.2117, 0.654, 0.4001, 0.6322, 0.3968, 0.632, 0.3768, 0.6538, 0.3766, 0.9303, 0.3499, 0.9247, 0.3512, 0.9241, 0.346, 0.9297, 0.3458, 0.6789, 0.4026, 0.654, 0.4001, 0.6538, 0.3766, 0.6787, 0.3764, 0.08158, 0.86, 0.0813, 0.8833, 0.07504, 0.8833, 0.07532, 0.8599, 0.07532, 0.8599, 0.07504, 0.8833, 0.07002, 0.8831, 0.07029, 0.8598, 0.1492, 0.8513, 0.1497, 0.8823, 0.1425, 0.8824, 0.1421, 0.8514, 0.1421, 0.8514, 0.1425, 0.8824, 0.1341, 0.8825, 0.1336, 0.8516, 0.1336, 0.8516, 0.1341, 0.8825, 0.126, 0.8826, 0.1256, 0.8517, 0.1619, 0.9071, 0.1619, 0.8791, 0.1677, 0.879, 0.1677, 0.907, 0.1677, 0.907, 0.1677, 0.879, 0.1751, 0.879, 0.1751, 0.907, 0.1751, 0.907, 0.1751, 0.879, 0.1827, 0.879, 0.1827, 0.907, 0.1827, 0.907, 0.1827, 0.879, 0.1889, 0.8791, 0.1889, 0.9071, 0.1591, 0.8633, 0.1591, 0.8905, 0.1522, 0.8905, 0.1522, 0.8633, 0.1522, 0.8633, 0.1522, 0.8905, 0.1448, 0.8905, 0.1448, 0.8633, 0.1448, 0.8633, 0.1448, 0.8905, 0.1381, 0.8905, 0.1381, 0.8633, 0.1381, 0.8905, 0.1448, 0.8905, 0.1451, 0.9173, 0.1323, 0.9174, 0.09284, 0.8601, 0.09257, 0.8834, 0.08756, 0.8834, 0.08783, 0.8601, 0.08783, 0.8601, 0.08756, 0.8834, 0.0813, 0.8833, 0.08158, 0.86, 0.1422, 0.9114, 0.1458, 0.9038, 0.1524, 0.8986, 0.1606, 0.8967, 0.1687, 0.8986, 0.1753, 0.9038, 0.1789, 0.9114, 0.1789, 0.9198, 0.1753, 0.9273, 0.1687, 0.9325, 0.1606, 0.9344, 0.1524, 0.9325, 0.1458, 0.9273, 0.1422, 0.9198, 0.1558, 0.8811, 0.1557, 0.8896, 0.1557, 0.8976, 0.1554, 0.9114, 0.1395, 0.9112, 0.1311, 0.9108, 0.1148, 0.9113, 0.1146, 0.9, 0.1148, 0.8898, 0.1144, 0.882, 0.1144, 0.8701, 0.1302, 0.8699, 0.1394, 0.8698, 0.1558, 0.8694, 0.126, 0.8826, 0.1341, 0.8825, 0.1343, 0.9131, 0.1199, 0.9131, 0.1522, 0.8905, 0.1591, 0.8905, 0.1652, 0.9172, 0.1519, 0.9174, 0.1425, 0.8824, 0.1497, 0.8823, 0.1578, 0.9131, 0.1428, 0.9129, 0.1827, 0.879, 0.1751, 0.879, 0.1752, 0.8516, 0.1836, 0.8507, 0.08756, 0.8834, 0.09257, 0.8834, 0.09639, 0.9065, 0.08677, 0.9065, 0.07504, 0.8833, 0.0813, 0.8833, 0.08126, 0.9063, 0.07533, 0.9064, 0.1677, 0.879, 0.1619, 0.8791, 0.1588, 0.8516, 0.1687, 0.8507, 0.1448, 0.8905, 0.1522, 0.8905, 0.1519, 0.9174, 0.1451, 0.9173, 0.1341, 0.8825, 0.1425, 0.8824, 0.1428, 0.9129, 0.1343, 0.9131, 0.1889, 0.8791, 0.1827, 0.879, 0.1836, 0.8507, 0.1931, 0.8516, 0.0813, 0.8833, 0.08756, 0.8834, 0.08677, 0.9065, 0.08126, 0.9063, 0.07002, 0.8831, 0.07504, 0.8833, 0.07533, 0.9064, 0.06718, 0.9065, 0.1751, 0.879, 0.1677, 0.879, 0.1687, 0.8507, 0.1752, 0.8516, 0.08728, 0.8545, 0.08783, 0.8601, 0.08158, 0.86, 0.08164, 0.8545, 0.0918, 0.8545, 0.09284, 0.8601, 0.08783, 0.8601, 0.08728, 0.8545, 0.1452, 0.8568, 0.1448, 0.8633, 0.1381, 0.8633, 0.1391, 0.8568, 0.1519, 0.8569, 0.1522, 0.8633, 0.1448, 0.8633, 0.1452, 0.8568, 0.158, 0.8568, 0.1591, 0.8633, 0.1522, 0.8633, 0.1519, 0.8569, 0.182, 0.9136, 0.1827, 0.907, 0.1889, 0.9071, 0.1876, 0.9137, 0.1752, 0.9136, 0.1751, 0.907, 0.1827, 0.907, 0.182, 0.9136, 0.1685, 0.9136, 0.1677, 0.907, 0.1751, 0.907, 0.1752, 0.9136, 0.1633, 0.9137, 0.1619, 0.9071, 0.1677, 0.907, 0.1685, 0.9136, 0.1337, 0.8443, 0.1336, 0.8516, 0.1256, 0.8517, 0.1264, 0.8444, 0.1413, 0.8441, 0.1421, 0.8514, 0.1336, 0.8516, 0.1337, 0.8443, 0.1477, 0.844, 0.1492, 0.8513, 0.1421, 0.8514, 0.1413, 0.8441, 0.076, 0.8544, 0.07532, 0.8599, 0.07029, 0.8598, 0.07147, 0.8543, 0.08164, 0.8545, 0.08158, 0.86, 0.07532, 0.8599, 0.076, 0.8544, 0.1558, 0.8694, 0.1558, 0.8811, 0.1557, 0.8896, 0.1394, 0.8698, 0.1413, 0.8592, 0.1333, 0.8593, 0.1333, 0.8428, 0.1416, 0.8428, 0.1333, 0.8905, 0.1348, 0.9057, 0.1227, 0.9057, 0.121, 0.8905, 0.1185, 0.8639, 0.1268, 0.8657, 0.1268, 0.8829, 0.1181, 0.8829, 0.1148, 0.8811, 0.1066, 0.8811, 0.113, 0.8495, 0.118, 0.8495, 0.1785, 0.9002, 0.17, 0.9002, 0.1701, 0.8833, 0.1786, 0.8833, 0.1157, 0.8975, 0.1083, 0.8975, 0.1066, 0.8811, 0.1148, 0.8811, 0.8909, 0.1763, 0.8909, 0.1455, 0.9262, 0.1455, 0.9262, 0.1763, 0.1181, 0.8829, 0.1268, 0.8829, 0.12, 0.9172, 0.1146, 0.9172, 0.1581, 0.8759, 0.1664, 0.8759, 0.16, 0.9079, 0.1549, 0.9079, 0.1786, 0.8833, 0.1701, 0.8833, 0.1767, 0.8508, 0.1818, 0.8508, 0.1165, 0.9139, 0.11, 0.9139, 0.1083, 0.8975, 0.1157, 0.8975, 0.1784, 0.9171, 0.17, 0.9172, 0.17, 0.9002, 0.1785, 0.9002, 0.118, 0.8485, 0.1268, 0.8486, 0.1268, 0.8657, 0.1185, 0.8639, 0.1415, 0.8759, 0.1333, 0.8759, 0.1333, 0.8593, 0.1413, 0.8592, 0.1581, 0.8759, 0.1498, 0.8759, 0.1494, 0.859, 0.1579, 0.8591, 0.1004, 0.8482, 0.1092, 0.8483, 0.1101, 0.862, 0.1009, 0.8637, 0.1415, 0.8759, 0.1498, 0.8759, 0.1499, 0.9079, 0.1448, 0.9079, 0.1005, 0.8829, 0.1093, 0.8829, 0.1093, 0.9172, 0.1039, 0.9172, 0.9262, 0.2685, 0.9262, 0.2993, 0.8909, 0.2993, 0.8909, 0.2685, 0.1009, 0.8637, 0.1101, 0.862, 0.1093, 0.8829, 0.1005, 0.8829, 0.1314, 0.86, 0.1317, 0.8753, 0.1193, 0.8752, 0.1176, 0.86, 0.1579, 0.8591, 0.1494, 0.859, 0.1498, 0.8427, 0.1581, 0.8427, 0.1603, 0.86, 0.1591, 0.8752, 0.1442, 0.8753, 0.1453, 0.86, 0.6846, 0.3789, 0.6846, 0.3629, 0.7005, 0.3629, 0.7005, 0.3788, 0.1954, 0.9171, 0.1869, 0.9171, 0.187, 0.9002, 0.1954, 0.9002, 0.1296, 0.9139, 0.123, 0.9139, 0.123, 0.8975, 0.1304, 0.8975, 0.1954, 0.8833, 0.187, 0.8833, 0.187, 0.8508, 0.1921, 0.8508, 0.187, 0.8479, 0.1818, 0.8479, 0.1829, 0.8449, 0.187, 0.8449, 0.1304, 0.8975, 0.123, 0.8975, 0.123, 0.8811, 0.1312, 0.8811, 0.1954, 0.9002, 0.187, 0.9002, 0.187, 0.8833, 0.1954, 0.8833, 0.1312, 0.8811, 0.123, 0.8811, 0.123, 0.8495, 0.128, 0.8495, 0.159, 0.8904, 0.1589, 0.9055, 0.1469, 0.9056, 0.1455, 0.8905, 0.1591, 0.8752, 0.159, 0.8904, 0.1455, 0.8905, 0.1442, 0.8753, 0.6846, 0.3629, 0.6846, 0.347, 0.7005, 0.3469, 0.7005, 0.3629, 0.1333, 0.8759, 0.1415, 0.8759, 0.1448, 0.9079, 0.1398, 0.9079, 0.1498, 0.8759, 0.1415, 0.8759, 0.1413, 0.8592, 0.1494, 0.859, 0.1092, 0.8483, 0.118, 0.8485, 0.1185, 0.8639, 0.1101, 0.862, 0.1093, 0.8829, 0.1181, 0.8829, 0.1146, 0.9172, 0.1093, 0.9172, 0.118, 0.8466, 0.113, 0.8466, 0.116, 0.8437, 0.1195, 0.8437, 0.1101, 0.862, 0.1185, 0.8639, 0.1181, 0.8829, 0.1093, 0.8829, 0.1317, 0.8753, 0.1333, 0.8905, 0.121, 0.8905, 0.1193, 0.8752, 0.1494, 0.859, 0.1413, 0.8592, 0.1416, 0.8428, 0.1498, 0.8427, 0.1973, 0.8479, 0.1921, 0.8479, 0.1911, 0.8449, 0.1952, 0.8449, 0.1616, 0.8447, 0.1603, 0.86, 0.1453, 0.86, 0.1464, 0.8447, 0.1664, 0.8593, 0.1579, 0.8591, 0.1581, 0.8427, 0.1664, 0.8427, 0.1311, 0.8447, 0.1314, 0.86, 0.1176, 0.86, 0.1159, 0.8447, 0.0917, 0.8654, 0.1009, 0.8637, 0.1005, 0.8829, 0.09179, 0.8829, 0.1818, 0.8479, 0.1767, 0.8479, 0.1788, 0.8449, 0.1829, 0.8449, 0.09179, 0.8829, 0.1005, 0.8829, 0.1039, 0.9172, 0.0986, 0.9172, 0.0916, 0.848, 0.1004, 0.8482, 0.1009, 0.8637, 0.0917, 0.8654, 0.1664, 0.8759, 0.1581, 0.8759, 0.1579, 0.8591, 0.1664, 0.8593, 0.1498, 0.8759, 0.1581, 0.8759, 0.1549, 0.9079, 0.1499, 0.9079, 0.8909, 0.2378, 0.8909, 0.207, 0.9262, 0.207, 0.9262, 0.2378, 0.1769, 0.8447, 0.1754, 0.8599, 0.1603, 0.86, 0.1616, 0.8447, 0.7005, 0.3629, 0.7005, 0.3469, 0.7165, 0.3469, 0.7165, 0.3629, 0.1739, 0.8751, 0.1725, 0.8903, 0.159, 0.8904, 0.1591, 0.8752, 0.1725, 0.8903, 0.171, 0.9055, 0.1589, 0.9055, 0.159, 0.8904, 0.2039, 0.9002, 0.1954, 0.9002, 0.1954, 0.8833, 0.2039, 0.8833, 0.2039, 0.8833, 0.1954, 0.8833, 0.1921, 0.8508, 0.1973, 0.8508, 0.2039, 0.9171, 0.1954, 0.9171, 0.1954, 0.9002, 0.2039, 0.9002, 0.1754, 0.8599, 0.1739, 0.8751, 0.1591, 0.8752, 0.1603, 0.86, 0.7005, 0.3788, 0.7005, 0.3629, 0.7165, 0.3629, 0.7165, 0.3788, 0.123, 0.9139, 0.1165, 0.9139, 0.1157, 0.8975, 0.123, 0.8975, 0.9262, 0.2993, 0.9262, 0.3301, 0.8909, 0.3301, 0.8909, 0.2993, 0.123, 0.8975, 0.1157, 0.8975, 0.1148, 0.8811, 0.123, 0.8811, 0.123, 0.8811, 0.1148, 0.8811, 0.118, 0.8495, 0.123, 0.8495, 0.1464, 0.8447, 0.1453, 0.86, 0.1314, 0.86, 0.1311, 0.8447, 0.1448, 0.9108, 0.1499, 0.9108, 0.1499, 0.9137, 0.1448, 0.9137, 0.1442, 0.8753, 0.1455, 0.8905, 0.1333, 0.8905, 0.1317, 0.8753, 0.133, 0.8466, 0.128, 0.8466, 0.1265, 0.8437, 0.13, 0.8437, 0.1394, 0.8811, 0.1312, 0.8811, 0.128, 0.8495, 0.133, 0.8495, 0.1377, 0.8975, 0.1304, 0.8975, 0.1312, 0.8811, 0.1394, 0.8811, 0.1039, 0.9202, 0.1093, 0.9202, 0.1093, 0.9233, 0.1039, 0.9233, 0.1361, 0.9139, 0.1296, 0.9139, 0.1304, 0.8975, 0.1377, 0.8975, 0.0986, 0.9202, 0.1039, 0.9202, 0.1039, 0.9233, 0.0986, 0.9235, 0.1453, 0.86, 0.1442, 0.8753, 0.1317, 0.8753, 0.1314, 0.86, 0.1869, 0.9171, 0.1784, 0.9171, 0.1785, 0.9002, 0.187, 0.9002, 0.187, 0.8833, 0.1786, 0.8833, 0.1818, 0.8508, 0.187, 0.8508, 0.187, 0.9002, 0.1785, 0.9002, 0.1786, 0.8833, 0.187, 0.8833, 0.1455, 0.8905, 0.1469, 0.9056, 0.1348, 0.9057, 0.1333, 0.8905, 0.09464, 0.8966, 0.09757, 0.9064, 0.09072, 0.9064, 0.08485, 0.8966, 0.09466, 0.877, 0.09465, 0.8868, 0.08486, 0.8868, 0.08486, 0.877, 0.1142, 0.8966, 0.1113, 0.9064, 0.1044, 0.9064, 0.1044, 0.8966, 0.09465, 0.8868, 0.09464, 0.8966, 0.08485, 0.8966, 0.08486, 0.8868, 0.1123, 0.8672, 0.1142, 0.877, 0.1044, 0.877, 0.1045, 0.8672, 0.09661, 0.8672, 0.09466, 0.877, 0.08486, 0.877, 0.08877, 0.8672, 0.1045, 0.8672, 0.1044, 0.877, 0.09466, 0.877, 0.09661, 0.8672, 0.1044, 0.8966, 0.1044, 0.9064, 0.09757, 0.9064, 0.09464, 0.8966, 0.1201, 0.8672, 0.124, 0.877, 0.1142, 0.877, 0.1123, 0.8672, 0.124, 0.8868, 0.124, 0.8966, 0.1142, 0.8966, 0.1142, 0.8868, 0.124, 0.8966, 0.1181, 0.9064, 0.1113, 0.9064, 0.1142, 0.8966, 0.124, 0.877, 0.124, 0.8868, 0.1142, 0.8868, 0.1142, 0.877, 0.8909, 0.3916, 0.8909, 0.3608, 0.9259, 0.3608, 0.9259, 0.3916, 0.8909, 0.3608, 0.8909, 0.3301, 0.9259, 0.3301, 0.9259, 0.3608, 0.1549, 0.9108, 0.16, 0.9108, 0.16, 0.9137, 0.1549, 0.9137, 0.123, 0.8466, 0.118, 0.8466, 0.1195, 0.8437, 0.123, 0.8437, 0.1499, 0.9108, 0.1549, 0.9108, 0.1549, 0.9137, 0.1499, 0.9137, 0.1146, 0.9202, 0.12, 0.9202, 0.12, 0.9237, 0.1146, 0.9233, 0.1093, 0.9202, 0.1146, 0.9202, 0.1146, 0.9233, 0.1093, 0.9233, 0.1921, 0.8479, 0.187, 0.8479, 0.187, 0.8449, 0.1911, 0.8449, 0.8909, 0.207, 0.8909, 0.1763, 0.9262, 0.1763, 0.9262, 0.207, 0.128, 0.8466, 0.123, 0.8466, 0.123, 0.8437, 0.1265, 0.8437, 0.1398, 0.9108, 0.1448, 0.9108, 0.1448, 0.9137, 0.1398, 0.9138, 0.8909, 0.2685, 0.8909, 0.2378, 0.9262, 0.2378, 0.9262, 0.2685, 0.1398, 0.9079, 0.1448, 0.9079, 0.1448, 0.9108, 0.1398, 0.9108, 0.128, 0.8495, 0.123, 0.8495, 0.123, 0.8466, 0.128, 0.8466, 0.1921, 0.8508, 0.187, 0.8508, 0.187, 0.8479, 0.1921, 0.8479, 0.1093, 0.9172, 0.1146, 0.9172, 0.1146, 0.9202, 0.1093, 0.9202, 0.1146, 0.9172, 0.12, 0.9172, 0.12, 0.9202, 0.1146, 0.9202, 0.1499, 0.9079, 0.1549, 0.9079, 0.1549, 0.9108, 0.1499, 0.9108, 0.123, 0.8495, 0.118, 0.8495, 0.118, 0.8466, 0.123, 0.8466, 0.1549, 0.9079, 0.16, 0.9079, 0.16, 0.9108, 0.1549, 0.9108, 0.0986, 0.9172, 0.1039, 0.9172, 0.1039, 0.9202, 0.0986, 0.9202, 0.1039, 0.9172, 0.1093, 0.9172, 0.1093, 0.9202, 0.1039, 0.9202, 0.133, 0.8495, 0.128, 0.8495, 0.128, 0.8466, 0.133, 0.8466, 0.1448, 0.9079, 0.1499, 0.9079, 0.1499, 0.9108, 0.1448, 0.9108, 0.1818, 0.8508, 0.1767, 0.8508, 0.1767, 0.8479, 0.1818, 0.8479, 0.1973, 0.8508, 0.1921, 0.8508, 0.1921, 0.8479, 0.1973, 0.8479, 0.118, 0.8495, 0.113, 0.8495, 0.113, 0.8466, 0.118, 0.8466, 0.187, 0.8508, 0.1818, 0.8508, 0.1818, 0.8479, 0.187, 0.8479, 0.5433, 0.6293, 0.5433, 0.6192, 0.5534, 0.6192, 0.5534, 0.6293, 0.6627, 0.6903, 0.6743, 0.6903, 0.6743, 0.702, 0.6627, 0.702, 0.7177, 0.7372, 0.7177, 0.7243, 0.7305, 0.7243, 0.7305, 0.7371, 0.7223, 0.7408, 0.7223, 0.733, 0.7301, 0.733, 0.7301, 0.7408, 0.5534, 0.6293, 0.5534, 0.6394, 0.5433, 0.6394, 0.5433, 0.6293, 0.7146, 0.7408, 0.7146, 0.733, 0.7223, 0.733, 0.7223, 0.7408, 0.2675, 0.2311, 0.2675, 0.2417, 0.2569, 0.2417, 0.2569, 0.2311, 0.1506, 0.4893, 0.1376, 0.4893, 0.1376, 0.4763, 0.1506, 0.4763, 0.2149, 0.5104, 0.2149, 0.4939, 0.2313, 0.4939, 0.2313, 0.5104, 0.2575, 0.2499, 0.2575, 0.2662, 0.2412, 0.2662, 0.2412, 0.2499, 0.0688, 0.5242, 0.0688, 0.5397, 0.05328, 0.5397, 0.05328, 0.5242, 0.1704, 0.3313, 0.1704, 0.3488, 0.1529, 0.3488, 0.1529, 0.3313])
me_sphere.materials.append(mat_material_001)
me_sphere.update()

# ---- objects
ob_sphere = bpy.data.objects.new('Sphere', me_sphere)

# ---- transforms, parenting, visibility, modifiers, constraints
ob_sphere.location = (0.0, 0.0, 0.0)

# ---- collection membership
col_collection.objects.link(ob_sphere)

# ---- scene / render settings (as saved in the file)
scene.frame_start = 1; scene.frame_end = 250; scene.frame_set(22)
scene.render.engine = 'BLENDER_EEVEE_NEXT'
scene.cycles.sampling_pattern = 'TABULATED_SOBOL'
scene.cycles.use_light_tree = False
scene.view_settings.view_transform = 'Filmic'
bpy.context.view_layer.update()

# ---- added for rendering (the .blend has no active camera and no usable light): camera, sun
cam_auto = bpy.data.cameras.new('AutoCamera')
cam_auto.lens = 50.0
cam_auto.sensor_width = 36.0
cam_auto.clip_end = 1000.0
ob_auto_camera = bpy.data.objects.new('AutoCamera', cam_auto)
scene.collection.objects.link(ob_auto_camera)
ob_auto_camera.location = (0.306296, -0.41319, 0.138615)
ob_auto_camera.rotation_euler = (1.09748, -7.21219e-08, 0.694738)
scene.camera = ob_auto_camera
light_auto_sun = bpy.data.lights.new('AutoSun', 'SUN')
light_auto_sun.energy = 3.0
light_auto_sun.angle = 0.0523599
ob_auto_sun = bpy.data.objects.new('AutoSun', light_auto_sun)
scene.collection.objects.link(ob_auto_sun)
ob_auto_sun.rotation_euler = (0.872665, 0.174533, 0.523599)
bpy.context.view_layer.update()
